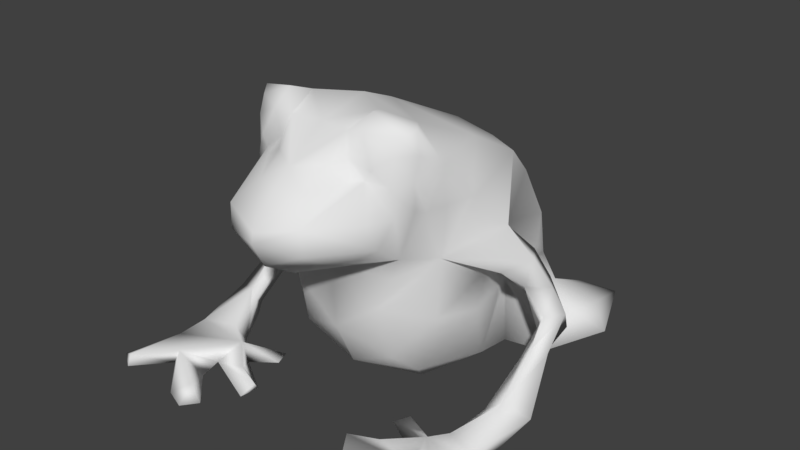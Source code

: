 # Source: Toad3.blend  (saved by Blender 2.79.0; exported with 4.5.12 LTS)
import bpy
from mathutils import Matrix  # noqa: F401  (used for matrix-valued properties, if any)

bpy.ops.wm.read_factory_settings(use_empty=True)
scene = bpy.context.scene
scene.name = 'Scene'

# ---- collections
col_collection_1 = bpy.data.collections.new('Collection 1'); scene.collection.children.link(col_collection_1)

# ---- world
world_world = bpy.data.worlds.new('World'); scene.world = world_world
world_world.color = (0.05088, 0.05088, 0.05088)
world_world.use_sun_shadow = False
world_world.sun_shadow_jitter_overblur = 0.0
world_world.cycles.sampling_method = 'MANUAL'

# ---- meshes
me_me_06003fa0_001 = bpy.data.meshes.new('me_06003FA0.001')
me_me_06003fa0_001.from_pydata([(3.614, -0.9203, 1.234), (1.793, -2.236, 0.09472), (1.676e-07, -1.024, -0.4919), (1.846, -4.93, 11.64), (3.126, -4.951, 11.06), (3.359, -4.568, 11.26), (1.497, -5.768, 10.15), (2.216, -5.769, 9.58), (2.408, -5.781, 10.01), (1.948, -5.572, 11.04), (3.04, -5.261, 10.46), (3.394, -4.484, 10.38), (3.39, -4.746, 9.506), (2.941, -5.41, 9.436), (1.676e-07, -1.848, 10.8), (1.676e-07, -5.374, 10.99), (1.676e-07, -6.932, 9.903), (1.676e-07, -7.67, 9.368), (2.763, -4.731, 6.485), (1.676e-07, -3.263, 11.39), (2.188, -3.113, 10.8), (2.908, -0.8675, 9.799), (3.768, -3.661, 9.968), (1.534, -4.169, 11.38), (1.205, -5.533, 10.97), (0.9161, -7.364, 9.363), (1.8, -6.132, 9.556), (1.595, -8.142, 8.561), (1.676e-07, -8.258, 6.765), (1.269, -5.753, 6.151), (1.48, -6.765, 6.679), (2.819, -5.853, 7.306), (3.151, -5.426, 8.448), (1.676e-07, -8.758, 7.768), (1.618, -8.145, 7.581), (1.676e-07, -6.9, 5.931), (1.676e-07, -5.141, 5.408), (3.458, -3.351, 6.196), (4.026, -2.453, 8.376), (-0.0005737, -4.114, 0.9735), (1.665, -0.274, 0.2712), (1.676e-07, 0.7489, -0.1018), (2.694, 3.297, 0.3757), (1.147, 3.382, -0.02999), (3.641, 0.5531, 1.065), (3.542, 0.5151, 3.697), (3.112, 6.572, 0.1598), (1.676e-07, 3.43, -0.2505), (2.315, -3.127, 1.009), (2.082, -4.287, 2.047), (1.773, -4.913, 4.213), (1.676e-07, -5.0, 2.901), (3.991, -1.913, 3.688), (3.449, -3.507, 3.862), (4.228, -1.694, 5.332), (3.4, -4.084, 8.218), (4.851, -1.425, 7.191), (3.998, -0.4737, 4.125), (1.676e-07, 5.291, 0.9192), (1.473, 5.423, 1.617), (1.676e-07, 3.068, 7.537), (1.764, 1.887, 8.624), (1.676e-07, 2.058, 8.87), (3.09, 1.321, 8.554), (3.888, -0.08664, 6.372), (1.676e-07, -8.688, 8.17), (5.372, -0.2362, 3.949), (1.666, 5.007, 4.985), (1.676e-07, 5.671, 3.856), (1.676e-07, 3.974, -0.1993), (3.202, 3.651, 3.448), (2.399, -4.749, 5.589), (2.689, 2.864, 7.135), (1.173, -6.248, 9.965), (0.6805, -6.602, 10.02), (3.328, -4.962, 8.679), (2.666, -6.168, 8.305), (4.946, -0.9588, 4.943), (5.028, 0.06434, 5.728), (5.854, -1.232, 6.134), (5.064, -2.009, 5.612), (5.59, 0.3458, 4.671), (6.134, -0.3079, 4.636), (5.52, -1.243, 4.939), (3.794, -3.509, 8.381), (3.33, -4.592, 8.445), (2.237, -6.299, 6.925), (3.416, 2.983, 5.536), (5.572, 2.175, 2.396), (5.124, 1.019, 0.9249), (4.196, 1.89, 2.658), (2.896, 4.912, 1.477), (4.118, 3.166, 2.791), (3.871, 5.702, 1.477), (5.381, 5.852, 1.477), (2.896, 4.912, 0.2877), (6.607, 2.932, 1.477), (5.753, 3.561, 2.163), (3.957, 1.907, 4.812), (6.258, -1.06, 3.876), (6.609, -0.1362, 3.702), (6.492, 0.231, 2.938), (5.762, -0.6271, 3.009), (6.148, -0.9929, 1.975), (6.254, -1.716, 2.839), (5.852, -1.71, 2.365), (6.694, -1.295, 2.662), (6.414, -2.696, 0.4427), (5.738, -3.649, 1.142), (6.221, -3.379, 1.437), (7.225, -3.014, 1.052), (6.698, -4.764, 0.1959), (6.174, -3.152, 0.1166), (4.966, -4.976, 0.187), (4.609, -7.586, 0.04763), (3.943, -9.336, -0.05472), (3.41, -8.778, 0.0005207), (2.548, -7.561, 0.01406), (3.988, -5.802, 0.01196), (4.809, -6.639, 0.1026), (4.637, -9.136, 0.107), (6.205, -7.345, 0.408), (6.243, -7.613, -0.03454), (3.153, -4.578, 0.1337), (4.547, -5.102, -0.0646), (7.071, -7.109, -0.1003), (7.94, -8.598, 0.1723), (7.286, -9.038, 0.07878), (7.006, -6.616, 0.485), (7.397, -8.766, 0.4488), (5.364, -5.131, 0.804), (2.511, -6.701, -0.05055), (2.888, -5.24, 0.1625), (4.672, -5.499, 0.5239), (2.321, -7.055, 0.4275), (3.433, -6.605, 0.4588), (6.625, -5.636, 0.8443), (3.97, -8.698, 0.5716), (-3.614, -0.9203, 1.234), (-1.793, -2.236, 0.09472), (-1.846, -4.93, 11.64), (-3.126, -4.951, 11.06), (-3.359, -4.568, 11.26), (-1.497, -5.768, 10.15), (-2.216, -5.769, 9.58), (-2.408, -5.781, 10.01), (-1.948, -5.572, 11.04), (-3.04, -5.261, 10.46), (-3.394, -4.484, 10.38), (-3.39, -4.746, 9.506), (-2.941, -5.41, 9.436), (-2.763, -4.731, 6.485), (-2.188, -3.113, 10.8), (-2.908, -0.8675, 9.799), (-3.768, -3.661, 9.968), (-1.534, -4.169, 11.38), (-1.205, -5.533, 10.97), (-0.9161, -7.364, 9.363), (-1.8, -6.132, 9.556), (-1.595, -8.142, 8.561), (-1.269, -5.753, 6.151), (-1.48, -6.765, 6.679), (-2.819, -5.853, 7.306), (-3.151, -5.426, 8.448), (-1.618, -8.145, 7.581), (-3.458, -3.351, 6.196), (-4.026, -2.453, 8.376), (0.000574, -4.114, 0.9735), (-1.665, -0.274, 0.2712), (-2.694, 3.297, 0.3757), (-1.147, 3.382, -0.02999), (-3.641, 0.5531, 1.065), (-3.542, 0.5151, 3.697), (-3.112, 6.572, 0.1598), (-2.315, -3.127, 1.009), (-2.082, -4.287, 2.047), (-1.773, -4.913, 4.213), (-3.991, -1.913, 3.688), (-3.449, -3.507, 3.862), (-4.228, -1.694, 5.332), (-3.4, -4.084, 8.218), (-4.851, -1.425, 7.191), (-3.998, -0.4737, 4.125), (-1.473, 5.423, 1.617), (-1.764, 1.887, 8.624), (-3.09, 1.321, 8.554), (-3.888, -0.08664, 6.372), (-5.372, -0.2362, 3.949), (-1.666, 5.007, 4.985), (-3.202, 3.651, 3.448), (-2.399, -4.749, 5.589), (-2.689, 2.864, 7.135), (-1.173, -6.248, 9.965), (-0.6805, -6.602, 10.02), (-3.328, -4.962, 8.679), (-2.666, -6.168, 8.305), (-4.946, -0.9588, 4.943), (-5.028, 0.06434, 5.728), (-5.854, -1.232, 6.134), (-5.064, -2.009, 5.612), (-5.59, 0.3458, 4.671), (-6.134, -0.3079, 4.636), (-5.52, -1.243, 4.939), (-3.794, -3.509, 8.381), (-3.33, -4.592, 8.445), (-2.237, -6.299, 6.925), (-3.416, 2.983, 5.536), (-5.572, 2.175, 2.396), (-5.124, 1.019, 0.9249), (-4.196, 1.89, 2.658), (-2.896, 4.912, 1.477), (-4.118, 3.166, 2.791), (-3.871, 5.702, 1.477), (-5.381, 5.852, 1.477), (-2.896, 4.912, 0.2877), (-6.607, 2.932, 1.477), (-5.753, 3.561, 2.163), (-3.957, 1.907, 4.812), (-6.258, -1.06, 3.876), (-6.609, -0.1362, 3.702), (-6.492, 0.231, 2.938), (-5.762, -0.6271, 3.009), (-6.148, -0.9929, 1.975), (-6.254, -1.716, 2.839), (-5.852, -1.71, 2.365), (-6.694, -1.295, 2.662), (-6.414, -2.696, 0.4427), (-5.738, -3.649, 1.142), (-6.221, -3.379, 1.437), (-7.225, -3.014, 1.052), (-6.698, -4.764, 0.1959), (-6.174, -3.152, 0.1166), (-4.966, -4.976, 0.187), (-4.609, -7.586, 0.04763), (-3.943, -9.336, -0.05472), (-3.41, -8.778, 0.0005207), (-2.548, -7.561, 0.01406), (-3.988, -5.802, 0.01196), (-4.809, -6.639, 0.1026), (-4.637, -9.136, 0.107), (-6.205, -7.345, 0.408), (-6.243, -7.613, -0.03454), (-3.153, -4.578, 0.1337), (-4.547, -5.102, -0.0646), (-7.071, -7.109, -0.1003), (-7.94, -8.598, 0.1723), (-7.286, -9.038, 0.07878), (-7.006, -6.616, 0.485), (-7.397, -8.766, 0.4488), (-5.364, -5.131, 0.804), (-2.511, -6.701, -0.05055), (-2.888, -5.24, 0.1625), (-4.672, -5.499, 0.5239), (-2.321, -7.055, 0.4275), (-3.433, -6.605, 0.4588), (-6.625, -5.636, 0.8443), (-3.97, -8.698, 0.5716)], [], [(0, 1, 2), (3, 4, 5), (6, 7, 8), (9, 6, 8), (9, 8, 10), (9, 10, 4), (9, 4, 3), (11, 5, 4), (11, 4, 10), (12, 11, 10), (13, 12, 10), (8, 13, 10), (7, 13, 8), (18, 75, 32), (18, 85, 75), (19, 20, 14), (14, 20, 21), (22, 21, 20), (12, 22, 11), (22, 5, 11), (22, 20, 5), (23, 5, 20), (23, 20, 19), (15, 23, 19), (15, 24, 23), (16, 24, 15), (16, 74, 24), (26, 27, 7), (26, 25, 27), (24, 74, 73), (18, 30, 29), (33, 27, 65), (34, 30, 86), (25, 16, 17), (27, 25, 65), (17, 65, 25), (29, 30, 35), (32, 13, 7), (32, 31, 18), (31, 27, 34), (33, 28, 34), (28, 30, 34), (7, 27, 76), (18, 31, 86), (7, 76, 32), (6, 26, 7), (24, 73, 6), (24, 6, 9), (24, 9, 3), (24, 3, 23), (3, 5, 23), (36, 29, 35), (37, 84, 55), (37, 55, 18), (38, 84, 37), (22, 38, 21), (18, 71, 37), (18, 29, 36), (2, 40, 0), (41, 40, 2), (43, 42, 44), (90, 88, 92), (41, 44, 40), (0, 40, 44), (0, 44, 45), (46, 91, 93), (44, 47, 43), (47, 44, 41), (2, 1, 39), (48, 39, 1), (1, 0, 48), (39, 48, 49), (49, 51, 39), (50, 51, 49), (51, 50, 36), (48, 0, 52), (49, 48, 52), (52, 53, 49), (50, 49, 53), (37, 50, 53), (36, 50, 71), (53, 54, 37), (18, 55, 85), (38, 37, 56), (53, 52, 54), (52, 0, 57), (54, 52, 57), (45, 57, 0), (69, 59, 43), (43, 47, 69), (21, 62, 14), (21, 61, 62), (46, 93, 94), (64, 45, 98), (64, 57, 45), (57, 64, 54), (64, 79, 78), (61, 21, 63), (63, 21, 38), (63, 38, 56), (64, 63, 56), (72, 63, 64), (61, 63, 72), (62, 61, 60), (61, 72, 60), (60, 72, 67), (67, 68, 60), (59, 67, 70), (68, 67, 59), (58, 68, 59), (45, 44, 89, 90), (43, 59, 42), (59, 69, 58), (67, 87, 70), (88, 90, 89), (71, 18, 36), (71, 50, 37), (35, 30, 28), (34, 27, 33), (67, 72, 87), (73, 25, 26), (6, 73, 26), (73, 74, 25), (74, 16, 25), (32, 75, 13), (75, 12, 13), (32, 76, 31), (76, 27, 31), (78, 79, 82, 81), (77, 78, 81, 66), (37, 79, 56), (54, 80, 37), (54, 78, 77), (64, 56, 79), (37, 80, 79), (54, 77, 80), (54, 64, 78), (82, 83, 99, 100), (66, 81, 101, 102), (79, 80, 83, 82), (80, 77, 66, 83), (84, 38, 22), (55, 84, 22, 12), (85, 55, 12), (75, 85, 12), (86, 30, 18), (86, 31, 34), (87, 72, 64), (70, 87, 98), (92, 88, 97), (96, 94, 97), (59, 70, 92, 91), (70, 45, 90, 92), (91, 92, 93), (93, 92, 94), (95, 91, 46), (59, 91, 95), (95, 42, 59), (96, 88, 89), (97, 88, 96), (97, 94, 92), (98, 87, 64), (98, 45, 70), (103, 102, 101), (81, 82, 100, 101), (83, 66, 102, 99), (101, 100, 103), (102, 104, 99), (100, 99, 104), (104, 102, 105), (103, 105, 102), (104, 106, 100), (103, 100, 106), (105, 103, 107), (107, 108, 105), (105, 109, 104), (108, 109, 105), (106, 104, 109), (109, 110, 106), (106, 110, 103), (107, 103, 110), (110, 111, 107), (111, 112, 107), (108, 112, 113), (112, 111, 113), (114, 115, 116), (117, 118, 119), (121, 120, 122), (119, 122, 114), (125, 126, 127), (126, 128, 129), (111, 124, 113), (131, 118, 117), (122, 119, 125), (130, 133, 136), (124, 133, 113), (124, 118, 132), (133, 124, 123), (116, 137, 114), (121, 133, 119), (111, 110, 136), (134, 135, 131), (119, 134, 117), (132, 123, 124), (122, 125, 127), (113, 130, 109), (128, 136, 133), (135, 119, 133), (129, 121, 122), (115, 137, 116), (125, 128, 126), (121, 114, 137), (119, 124, 111), (128, 125, 111), (111, 136, 128), (120, 121, 137), (128, 133, 121), (118, 124, 119), (117, 134, 131), (109, 108, 113), (134, 119, 135), (131, 135, 118), (132, 133, 123), (118, 133, 132), (121, 119, 114), (129, 128, 121), (137, 115, 120), (110, 109, 136), (119, 111, 125), (133, 130, 113), (129, 127, 126), (109, 130, 136), (135, 133, 118), (120, 114, 122), (122, 127, 129), (120, 115, 114), (108, 107, 112), (44, 42, 96, 89), (94, 96, 46), (96, 42, 46), (138, 2, 139), (140, 142, 141), (143, 145, 144), (146, 145, 143), (146, 147, 145), (146, 141, 147), (146, 140, 141), (148, 141, 142), (148, 147, 141), (149, 147, 148), (150, 147, 149), (145, 147, 150), (144, 145, 150), (151, 163, 194), (151, 194, 204), (19, 14, 152), (14, 153, 152), (154, 152, 153), (149, 148, 154), (154, 148, 142), (154, 142, 152), (155, 152, 142), (155, 19, 152), (15, 19, 155), (15, 155, 156), (16, 15, 156), (16, 156, 193), (158, 144, 159), (158, 159, 157), (156, 192, 193), (151, 160, 161), (33, 65, 159), (164, 205, 161), (157, 17, 16), (159, 65, 157), (17, 157, 65), (160, 35, 161), (163, 144, 150), (163, 151, 162), (162, 164, 159), (33, 164, 28), (28, 164, 161), (144, 195, 159), (151, 205, 162), (144, 163, 195), (143, 144, 158), (156, 143, 192), (156, 146, 143), (156, 140, 146), (156, 155, 140), (140, 155, 142), (36, 35, 160), (165, 180, 203), (165, 151, 180), (166, 165, 203), (154, 153, 166), (151, 165, 190), (151, 36, 160), (2, 138, 168), (41, 2, 168), (170, 171, 169), (209, 211, 207), (41, 168, 171), (138, 171, 168), (138, 172, 171), (173, 212, 210), (171, 170, 47), (47, 41, 171), (2, 167, 139), (174, 139, 167), (139, 174, 138), (167, 175, 174), (175, 167, 51), (176, 175, 51), (51, 36, 176), (174, 177, 138), (175, 177, 174), (177, 175, 178), (176, 178, 175), (165, 178, 176), (36, 190, 176), (178, 165, 179), (151, 204, 180), (166, 181, 165), (178, 179, 177), (177, 182, 138), (179, 182, 177), (172, 138, 182), (69, 170, 183), (170, 69, 47), (153, 14, 62), (153, 62, 184), (173, 213, 212), (186, 217, 172), (186, 172, 182), (182, 179, 186), (186, 197, 198), (184, 185, 153), (185, 166, 153), (185, 181, 166), (186, 181, 185), (191, 186, 185), (184, 191, 185), (62, 60, 184), (184, 60, 191), (60, 188, 191), (188, 60, 68), (183, 189, 188), (68, 183, 188), (58, 183, 68), (172, 209, 208, 171), (170, 169, 183), (183, 58, 69), (188, 189, 206), (207, 208, 209), (190, 36, 151), (190, 165, 176), (35, 28, 161), (164, 33, 159), (188, 206, 191), (192, 158, 157), (143, 158, 192), (192, 157, 193), (193, 157, 16), (163, 150, 194), (194, 150, 149), (163, 162, 195), (195, 162, 159), (197, 200, 201, 198), (196, 187, 200, 197), (165, 181, 198), (179, 165, 199), (179, 196, 197), (186, 198, 181), (165, 198, 199), (179, 199, 196), (179, 197, 186), (201, 219, 218, 202), (187, 221, 220, 200), (198, 201, 202, 199), (199, 202, 187, 196), (203, 154, 166), (180, 149, 154, 203), (204, 149, 180), (194, 149, 204), (205, 151, 161), (205, 164, 162), (206, 186, 191), (189, 217, 206), (211, 216, 207), (215, 216, 213), (183, 210, 211, 189), (189, 211, 209, 172), (210, 212, 211), (212, 213, 211), (214, 173, 210), (183, 214, 210), (214, 183, 169), (215, 208, 207), (216, 215, 207), (216, 211, 213), (217, 186, 206), (217, 189, 172), (222, 220, 221), (200, 220, 219, 201), (202, 218, 221, 187), (220, 222, 219), (221, 218, 223), (219, 223, 218), (223, 224, 221), (222, 221, 224), (223, 219, 225), (222, 225, 219), (224, 226, 222), (226, 224, 227), (224, 223, 228), (227, 224, 228), (225, 228, 223), (228, 225, 229), (225, 222, 229), (226, 229, 222), (229, 226, 230), (230, 226, 231), (227, 232, 231), (231, 232, 230), (233, 235, 234), (236, 238, 237), (240, 241, 239), (238, 233, 241), (244, 246, 245), (245, 248, 247), (230, 232, 243), (250, 236, 237), (241, 244, 238), (249, 255, 252), (243, 232, 252), (243, 251, 237), (252, 242, 243), (235, 233, 256), (240, 238, 252), (230, 255, 229), (253, 250, 254), (238, 236, 253), (251, 243, 242), (241, 246, 244), (232, 228, 249), (247, 252, 255), (254, 252, 238), (248, 241, 240), (234, 235, 256), (244, 245, 247), (240, 256, 233), (238, 230, 243), (247, 230, 244), (230, 247, 255), (239, 256, 240), (247, 240, 252), (237, 238, 243), (236, 250, 253), (228, 232, 227), (253, 254, 238), (250, 237, 254), (251, 242, 252), (237, 251, 252), (240, 233, 238), (248, 240, 247), (256, 239, 234), (229, 255, 228), (238, 244, 230), (252, 232, 249), (248, 245, 246), (228, 255, 249), (254, 237, 252), (239, 241, 233), (241, 248, 246), (239, 233, 234), (227, 231, 226), (171, 208, 215, 169), (213, 173, 215), (215, 173, 169)])
me_me_06003fa0_001.polygons.foreach_set('use_smooth', [True] * 480)
me_me_06003fa0_001.polygons.foreach_set('material_index', [0, 1, 1, 1, 1, 1, 1, 1, 1, 1, 1, 1, 1, 2, 2, 2, 2, 2, 2, 2, 2, 2, 2, 2, 2, 2, 2, 2, 2, 2, 2, 2, 2, 2, 2, 2, 2, 2, 3, 3, 2, 2, 3, 3, 3, 2, 2, 2, 2, 2, 2, 2, 2, 2, 2, 2, 2, 2, 0, 0, 4, 4, 0, 0, 0, 0, 4, 4, 0, 0, 0, 0, 0, 0, 0, 0, 0, 0, 0, 0, 2, 0, 2, 2, 0, 0, 0, 0, 4, 4, 2, 2, 0, 0, 0, 0, 2, 2, 2, 2, 2, 2, 2, 2, 2, 0, 0, 0, 0, 0, 4, 4, 0, 0, 4, 2, 2, 2, 3, 0, 2, 2, 2, 2, 2, 2, 3, 3, 2, 0, 2, 0, 0, 2, 2, 0, 0, 2, 0, 2, 0, 2, 2, 2, 2, 2, 3, 0, 0, 0, 0, 0, 0, 0, 0, 0, 0, 0, 0, 0, 0, 0, 0, 0, 2, 0, 2, 0, 2, 0, 0, 2, 2, 0, 0, 0, 0, 2, 2, 2, 0, 0, 0, 0, 0, 0, 0, 0, 0, 0, 0, 0, 0, 0, 0, 0, 0, 0, 0, 0, 0, 0, 0, 0, 0, 2, 0, 0, 0, 0, 0, 0, 0, 0, 0, 0, 0, 0, 0, 0, 0, 0, 0, 0, 0, 0, 0, 2, 0, 0, 0, 2, 0, 0, 0, 0, 0, 4, 0, 4, 0, 1, 1, 1, 1, 1, 1, 1, 1, 1, 1, 1, 1, 2, 2, 2, 2, 2, 2, 2, 2, 2, 2, 2, 2, 2, 2, 2, 2, 2, 2, 2, 2, 2, 2, 2, 2, 2, 3, 3, 2, 2, 3, 3, 3, 2, 2, 2, 2, 2, 2, 2, 2, 2, 2, 2, 2, 2, 0, 0, 4, 4, 0, 0, 0, 0, 4, 4, 0, 0, 0, 0, 0, 0, 0, 0, 0, 0, 0, 0, 2, 0, 2, 2, 0, 0, 0, 0, 4, 4, 2, 2, 0, 0, 0, 0, 2, 2, 2, 2, 2, 2, 2, 2, 2, 0, 0, 0, 0, 0, 4, 4, 0, 0, 4, 2, 2, 2, 3, 0, 2, 2, 2, 2, 2, 2, 3, 3, 2, 0, 2, 0, 0, 2, 2, 0, 0, 2, 0, 2, 0, 2, 2, 2, 2, 2, 3, 0, 0, 0, 0, 0, 0, 0, 0, 0, 0, 0, 0, 0, 0, 0, 0, 0, 2, 0, 2, 0, 2, 0, 0, 2, 2, 0, 0, 0, 0, 2, 2, 2, 0, 0, 0, 0, 0, 0, 0, 0, 0, 0, 0, 0, 0, 0, 0, 0, 0, 0, 0, 0, 0, 0, 0, 0, 0, 2, 0, 0, 0, 0, 0, 0, 0, 0, 0, 0, 0, 0, 0, 0, 0, 0, 0, 0, 0, 0, 0, 2, 0, 0, 0, 2, 0, 0, 0, 0, 0, 4, 0, 4])
_uv = me_me_06003fa0_001.uv_layers.new(name='UVMap')
_uv.uv.foreach_set('vector', [0.2457, 0.2347, 0.1456, 0.2125, 0.1204, 0.1127, 0.4676, 0.7244, 0.4254, 0.6923, 0.432, 0.6821, 0.3992, 0.7888, 0.3536, 0.7484, 0.3788, 0.7371, 0.4367, 0.7454, 0.3992, 0.7888, 0.3788, 0.7371, 0.4367, 0.7454, 0.3788, 0.7371, 0.4025, 0.6991, 0.4367, 0.7454, 0.4025, 0.6991, 0.4254, 0.6923, 0.4367, 0.7454, 0.4254, 0.6923, 0.4676, 0.7244, 0.4102, 0.6641, 0.432, 0.6821, 0.4254, 0.6923, 0.4102, 0.6641, 0.4254, 0.6923, 0.4025, 0.6991, 0.3704, 0.657, 0.4102, 0.6641, 0.4025, 0.6991, 0.3539, 0.6963, 0.3704, 0.657, 0.4025, 0.6991, 0.3788, 0.7371, 0.3539, 0.6963, 0.4025, 0.6991, 0.3536, 0.7484, 0.3539, 0.6963, 0.3788, 0.7371, 0.2216, 0.5629, 0.3285, 0.6495, 0.305, 0.6669, 0.2216, 0.5629, 0.326, 0.6241, 0.3285, 0.6495, 0.6158, 0.7074, 0.5005, 0.6391, 0.6392, 0.6099, 0.6392, 0.6099, 0.5005, 0.6391, 0.4989, 0.5127, 0.4173, 0.6196, 0.4989, 0.5127, 0.5005, 0.6391, 0.3704, 0.657, 0.4173, 0.6196, 0.4102, 0.6641, 0.4173, 0.6196, 0.432, 0.6821, 0.4102, 0.6641, 0.4173, 0.6196, 0.5005, 0.6391, 0.432, 0.6821, 0.5032, 0.7073, 0.432, 0.6821, 0.5005, 0.6391, 0.5032, 0.7073, 0.5005, 0.6391, 0.6158, 0.7074, 0.5329, 0.842, 0.5032, 0.7073, 0.6158, 0.7074, 0.5329, 0.842, 0.4589, 0.7809, 0.5032, 0.7073, 0.3894, 0.9615, 0.4589, 0.7809, 0.5329, 0.842, 0.3894, 0.9615, 0.3867, 0.885, 0.4589, 0.7809, 0.3477, 0.7871, 0.2093, 0.8443, 0.3536, 0.7484, 0.3477, 0.7871, 0.2927, 0.8964, 0.2093, 0.8443, 0.4589, 0.7809, 0.3867, 0.885, 0.3812, 0.8325, 0.2216, 0.5629, 0.1255, 0.6992, 0.1084, 0.6186, 0.0843, 0.917, 0.2093, 0.8443, 0.1231, 0.9527, 0.1603, 0.8082, 0.1255, 0.6992, 0.1816, 0.6727, 0.2927, 0.8964, 0.3894, 0.9615, 0.2806, 0.9999, 0.2093, 0.8443, 0.2927, 0.8964, 0.1231, 0.9527, 0.2806, 0.9999, 0.1231, 0.9527, 0.2927, 0.8964, 0.1084, 0.6186, 0.1255, 0.6992, 8.158e-05, 0.6964, 0.305, 0.6669, 0.3539, 0.6963, 0.3536, 0.7484, 0.305, 0.6669, 0.2307, 0.6548, 0.2216, 0.5629, 0.2307, 0.6548, 0.2093, 0.8443, 0.1603, 0.8082, 0.0843, 0.917, 0.02727, 0.8302, 0.1603, 0.8082, 0.02727, 0.8302, 0.1255, 0.6992, 0.1603, 0.8082, 0.3536, 0.7484, 0.2093, 0.8443, 0.2712, 0.7096, 0.2216, 0.5629, 0.2307, 0.6548, 0.1816, 0.6727, 0.3536, 0.7484, 0.2712, 0.7096, 0.305, 0.6669, 0.3992, 0.7888, 0.3477, 0.7871, 0.3536, 0.7484, 0.4589, 0.7809, 0.3812, 0.8325, 0.3992, 0.7888, 0.4589, 0.7809, 0.3992, 0.7888, 0.4367, 0.7454, 0.4589, 0.7809, 0.4367, 0.7454, 0.4676, 0.7244, 0.4589, 0.7809, 0.4676, 0.7244, 0.5032, 0.7073, 0.4676, 0.7244, 0.432, 0.6821, 0.5032, 0.7073, 0.01466, 0.5498, 0.1084, 0.6186, 8.158e-05, 0.6964, 0.2788, 0.4874, 0.3578, 0.5686, 0.33, 0.5933, 0.2788, 0.4874, 0.33, 0.5933, 0.2216, 0.5629, 0.389, 0.5236, 0.3578, 0.5686, 0.2788, 0.4874, 0.4173, 0.6196, 0.389, 0.5236, 0.4989, 0.5127, 0.2216, 0.5629, 0.176, 0.5183, 0.2788, 0.4874, 0.2216, 0.5629, 0.1084, 0.6186, 0.01466, 0.5498, 0.1204, 0.1127, 0.2035, 0.1517, 0.2457, 0.2347, 0.1963, 0.06553, 0.2035, 0.1517, 0.1204, 0.1127, 0.3127, 0.05385, 0.3284, 0.1071, 0.2876, 0.1919, 0.3499, 0.2084, 0.3475, 0.1815, 0.3778, 0.1833, 0.1963, 0.06553, 0.2876, 0.1919, 0.2035, 0.1517, 0.2457, 0.2347, 0.2035, 0.1517, 0.2876, 0.1919, 0.2457, 0.2347, 0.2876, 0.1919, 0.3418, 0.2763, 0.3655, 0.09301, 0.3857, 0.1176, 0.3713, 0.121, 0.2876, 0.1919, 0.2923, 0.006894, 0.3127, 0.05385, 0.2923, 0.006894, 0.2876, 0.1919, 0.1963, 0.06553, 0.1204, 0.1127, 0.1456, 0.2125, 0.01847, 0.2624, 0.1443, 0.2705, 0.01847, 0.2624, 0.1456, 0.2125, 0.1456, 0.2125, 0.2457, 0.2347, 0.1443, 0.2705, 0.01847, 0.2624, 0.1443, 0.2705, 0.1161, 0.3342, 0.1161, 0.3342, 8.362e-05, 0.3859, 0.01847, 0.2624, 0.1137, 0.4522, 8.362e-05, 0.3859, 0.1161, 0.3342, 8.362e-05, 0.3859, 0.1137, 0.4522, 0.01466, 0.5498, 0.1443, 0.2705, 0.2457, 0.2347, 0.2683, 0.345, 0.1161, 0.3342, 0.1443, 0.2705, 0.2683, 0.345, 0.2683, 0.345, 0.2101, 0.392, 0.1161, 0.3342, 0.1137, 0.4522, 0.1161, 0.3342, 0.2101, 0.392, 0.2788, 0.4874, 0.1137, 0.4522, 0.2101, 0.392, 0.01466, 0.5498, 0.1137, 0.4522, 0.176, 0.5183, 0.2101, 0.392, 0.3241, 0.3956, 0.2788, 0.4874, 0.2216, 0.5629, 0.33, 0.5933, 0.326, 0.6241, 0.389, 0.5236, 0.2788, 0.4874, 0.3746, 0.4459, 0.2101, 0.392, 0.2683, 0.345, 0.3241, 0.3956, 0.2683, 0.345, 0.2457, 0.2347, 0.3245, 0.3218, 0.3241, 0.3956, 0.2683, 0.345, 0.3245, 0.3218, 0.3418, 0.2763, 0.3245, 0.3218, 0.2457, 0.2347, 0.3245, 8.158e-05, 0.4112, 0.07376, 0.3127, 0.05385, 0.3127, 0.05385, 0.2923, 0.006894, 0.3245, 8.158e-05, 0.4989, 0.5127, 0.6657, 0.3737, 0.6392, 0.6099, 0.4989, 0.5127, 0.5729, 0.3778, 0.6657, 0.3737, 0.3655, 0.09301, 0.3713, 0.121, 0.3601, 0.1311, 0.3912, 0.3825, 0.3418, 0.2763, 0.4081, 0.276, 0.3912, 0.3825, 0.3245, 0.3218, 0.3418, 0.2763, 0.3245, 0.3218, 0.3912, 0.3825, 0.3241, 0.3956, 0.3912, 0.3825, 0.3601, 0.4166, 0.3674, 0.4033, 0.5729, 0.3778, 0.4989, 0.5127, 0.5094, 0.3996, 0.5094, 0.3996, 0.4989, 0.5127, 0.389, 0.5236, 0.5094, 0.3996, 0.389, 0.5236, 0.3746, 0.4459, 0.3912, 0.3825, 0.5094, 0.3996, 0.3746, 0.4459, 0.5148, 0.3074, 0.5094, 0.3996, 0.3912, 0.3825, 0.5729, 0.3778, 0.5094, 0.3996, 0.5148, 0.3074, 0.6657, 0.3737, 0.5729, 0.3778, 0.641, 0.2789, 0.5729, 0.3778, 0.5148, 0.3074, 0.641, 0.2789, 0.641, 0.2789, 0.5148, 0.3074, 0.5125, 0.1676, 0.5125, 0.1676, 0.5701, 0.1207, 0.641, 0.2789, 0.4112, 0.07376, 0.5125, 0.1676, 0.4157, 0.1883, 0.5701, 0.1207, 0.5125, 0.1676, 0.4112, 0.07376, 0.404, 0.005248, 0.4884, 0.0399, 0.4112, 0.07376, 0.3418, 0.2763, 0.2876, 0.1919, 0.3196, 0.1764, 0.3499, 0.2084, 0.3127, 0.05385, 0.4112, 0.07376, 0.3284, 0.1071, 0.4112, 0.07376, 0.3245, 8.158e-05, 0.404, 0.005248, 0.5125, 0.1676, 0.4576, 0.2621, 0.4157, 0.1883, 0.3475, 0.1815, 0.3499, 0.2084, 0.3196, 0.1764, 0.176, 0.5183, 0.2216, 0.5629, 0.01466, 0.5498, 0.176, 0.5183, 0.1137, 0.4522, 0.2788, 0.4874, 8.158e-05, 0.6964, 0.1255, 0.6992, 0.02727, 0.8302, 0.1603, 0.8082, 0.2093, 0.8443, 0.0843, 0.917, 0.5125, 0.1676, 0.5148, 0.3074, 0.4576, 0.2621, 0.3812, 0.8325, 0.2927, 0.8964, 0.3477, 0.7871, 0.3992, 0.7888, 0.3812, 0.8325, 0.3477, 0.7871, 0.3812, 0.8325, 0.3867, 0.885, 0.2927, 0.8964, 0.3867, 0.885, 0.3894, 0.9615, 0.2927, 0.8964, 0.305, 0.6669, 0.3285, 0.6495, 0.3539, 0.6963, 0.3285, 0.6495, 0.3704, 0.657, 0.3539, 0.6963, 0.305, 0.6669, 0.2712, 0.7096, 0.2307, 0.6548, 0.2712, 0.7096, 0.2093, 0.8443, 0.2307, 0.6548, 0.3674, 0.4033, 0.3601, 0.4166, 0.3555, 0.4064, 0.3575, 0.4063, 0.3503, 0.4021, 0.3674, 0.4033, 0.3575, 0.4063, 0.3546, 0.4059, 0.2788, 0.4874, 0.3601, 0.4166, 0.3746, 0.4459, 0.3241, 0.3956, 0.3396, 0.4201, 0.2788, 0.4874, 0.3241, 0.3956, 0.3674, 0.4033, 0.3503, 0.4021, 0.3912, 0.3825, 0.3746, 0.4459, 0.3601, 0.4166, 0.2788, 0.4874, 0.3396, 0.4201, 0.3601, 0.4166, 0.3241, 0.3956, 0.3503, 0.4021, 0.3396, 0.4201, 0.3241, 0.3956, 0.3912, 0.3825, 0.3674, 0.4033, 0.3555, 0.4064, 0.3518, 0.4076, 0.3545, 0.4064, 0.355, 0.4061, 0.3546, 0.4059, 0.3575, 0.4063, 0.3546, 0.4062, 0.3546, 0.4062, 0.3601, 0.4166, 0.3396, 0.4201, 0.3518, 0.4076, 0.3555, 0.4064, 0.3396, 0.4201, 0.3503, 0.4021, 0.3546, 0.4059, 0.3518, 0.4076, 0.3578, 0.5686, 0.389, 0.5236, 0.4173, 0.6196, 0.33, 0.5933, 0.3578, 0.5686, 0.4173, 0.6196, 0.3704, 0.657, 0.326, 0.6241, 0.33, 0.5933, 0.3704, 0.657, 0.3285, 0.6495, 0.326, 0.6241, 0.3704, 0.657, 0.1816, 0.6727, 0.1255, 0.6992, 0.2216, 0.5629, 0.1816, 0.6727, 0.2307, 0.6548, 0.1603, 0.8082, 0.4576, 0.2621, 0.5148, 0.3074, 0.3912, 0.3825, 0.4157, 0.1883, 0.4576, 0.2621, 0.4081, 0.276, 0.3778, 0.1833, 0.3475, 0.1815, 0.3563, 0.1659, 0.3463, 0.1667, 0.3601, 0.1311, 0.3563, 0.1659, 0.4112, 0.07376, 0.4157, 0.1883, 0.3778, 0.1833, 0.3857, 0.1176, 0.4157, 0.1883, 0.3418, 0.2763, 0.3499, 0.2084, 0.3778, 0.1833, 0.3857, 0.1176, 0.3778, 0.1833, 0.3713, 0.121, 0.3713, 0.121, 0.3778, 0.1833, 0.3601, 0.1311, 0.3654, 0.108, 0.3857, 0.1176, 0.3655, 0.09301, 0.4112, 0.07376, 0.3857, 0.1176, 0.3654, 0.108, 0.3654, 0.108, 0.3284, 0.1071, 0.4112, 0.07376, 0.3463, 0.1667, 0.3475, 0.1815, 0.3196, 0.1764, 0.3563, 0.1659, 0.3475, 0.1815, 0.3463, 0.1667, 0.3563, 0.1659, 0.3601, 0.1311, 0.3778, 0.1833, 0.4081, 0.276, 0.4576, 0.2621, 0.3912, 0.3825, 0.4081, 0.276, 0.3418, 0.2763, 0.4157, 0.1883, 0.3546, 0.4063, 0.3546, 0.4062, 0.3546, 0.4062, 0.3575, 0.4063, 0.3555, 0.4064, 0.355, 0.4061, 0.3546, 0.4062, 0.3518, 0.4076, 0.3546, 0.4059, 0.3546, 0.4062, 0.3545, 0.4064, 0.3546, 0.4062, 0.355, 0.4061, 0.3546, 0.4063, 0.3546, 0.4062, 0.3546, 0.4063, 0.3545, 0.4064, 0.355, 0.4061, 0.3545, 0.4064, 0.3546, 0.4063, 0.3546, 0.4063, 0.3546, 0.4062, 0.3546, 0.4063, 0.3546, 0.4063, 0.3546, 0.4063, 0.3546, 0.4062, 0.3546, 0.4063, 0.3546, 0.4063, 0.355, 0.4061, 0.3546, 0.4063, 0.355, 0.4061, 0.3546, 0.4063, 0.3546, 0.4063, 0.3546, 0.4063, 0.3546, 0.4063, 0.3546, 0.4063, 0.3546, 0.4063, 0.3546, 0.4063, 0.3546, 0.4063, 0.3546, 0.4063, 0.3546, 0.4063, 0.3546, 0.4063, 0.3546, 0.4063, 0.3546, 0.4063, 0.3546, 0.4063, 0.3546, 0.4063, 0.3546, 0.4063, 0.3546, 0.4063, 0.3546, 0.4063, 0.3546, 0.4063, 0.3546, 0.4063, 0.3546, 0.4063, 0.3546, 0.4063, 0.3546, 0.4063, 0.3546, 0.4063, 0.3546, 0.4063, 0.3546, 0.4063, 0.3546, 0.4063, 0.3546, 0.4063, 0.3546, 0.4063, 0.3546, 0.4063, 0.3546, 0.4063, 0.3546, 0.4063, 0.3546, 0.4063, 0.3546, 0.4063, 0.3546, 0.4063, 0.3546, 0.4063, 0.3546, 0.4063, 0.3546, 0.4063, 0.3546, 0.4063, 0.3546, 0.4063, 0.3546, 0.4063, 0.3546, 0.4063, 0.3546, 0.4063, 0.3546, 0.4063, 0.3546, 0.4063, 0.3546, 0.4063, 0.3546, 0.4063, 0.3546, 0.4063, 0.3546, 0.4063, 0.3546, 0.4063, 0.3546, 0.4063, 0.3546, 0.4063, 0.3546, 0.4063, 0.3546, 0.4063, 0.3546, 0.4063, 0.3546, 0.4063, 0.3546, 0.4063, 0.3546, 0.4063, 0.3546, 0.4063, 0.3546, 0.4063, 0.3546, 0.4063, 0.3546, 0.4063, 0.3546, 0.4063, 0.3546, 0.4063, 0.3546, 0.4063, 0.3546, 0.4063, 0.3546, 0.4063, 0.3546, 0.4063, 0.3546, 0.4063, 0.3546, 0.4063, 0.3546, 0.4063, 0.3546, 0.4063, 0.3546, 0.4063, 0.3546, 0.4063, 0.3546, 0.4063, 0.3546, 0.4063, 0.3546, 0.4063, 0.3546, 0.4063, 0.3546, 0.4063, 0.3546, 0.4063, 0.3546, 0.4063, 0.3546, 0.4063, 0.3546, 0.4063, 0.3546, 0.4063, 0.3546, 0.4063, 0.3546, 0.4063, 0.3546, 0.4063, 0.3546, 0.4063, 0.3546, 0.4063, 0.3546, 0.4063, 0.3546, 0.4063, 0.3546, 0.4063, 0.3546, 0.4063, 0.3546, 0.4063, 0.3546, 0.4063, 0.3546, 0.4063, 0.3546, 0.4063, 0.3546, 0.4063, 0.3546, 0.4063, 0.3546, 0.4063, 0.3546, 0.4063, 0.3546, 0.4063, 0.3546, 0.4063, 0.3546, 0.4063, 0.3546, 0.4063, 0.3546, 0.4063, 0.3546, 0.4063, 0.3546, 0.4063, 0.3546, 0.4063, 0.3546, 0.4063, 0.3546, 0.4063, 0.3546, 0.4063, 0.3546, 0.4063, 0.3546, 0.4063, 0.3546, 0.4063, 0.3546, 0.4063, 0.3546, 0.4063, 0.3546, 0.4063, 0.3546, 0.4063, 0.3546, 0.4063, 0.3546, 0.4063, 0.3546, 0.4063, 0.3546, 0.4063, 0.3546, 0.4063, 0.3546, 0.4063, 0.3546, 0.4063, 0.3546, 0.4063, 0.3546, 0.4063, 0.3546, 0.4063, 0.3546, 0.4063, 0.3546, 0.4063, 0.3546, 0.4063, 0.3546, 0.4063, 0.3546, 0.4063, 0.3546, 0.4063, 0.3546, 0.4063, 0.3546, 0.4063, 0.3546, 0.4063, 0.3546, 0.4063, 0.3546, 0.4063, 0.3546, 0.4063, 0.3546, 0.4063, 0.3546, 0.4063, 0.3546, 0.4063, 0.3546, 0.4063, 0.3546, 0.4063, 0.3546, 0.4063, 0.3546, 0.4063, 0.3546, 0.4063, 0.3546, 0.4063, 0.3546, 0.4063, 0.3546, 0.4063, 0.3546, 0.4063, 0.3546, 0.4063, 0.3546, 0.4063, 0.3546, 0.4063, 0.3546, 0.4063, 0.3546, 0.4063, 0.3546, 0.4063, 0.3546, 0.4063, 0.3546, 0.4063, 0.3546, 0.4063, 0.3546, 0.4063, 0.3546, 0.4063, 0.3546, 0.4063, 0.3546, 0.4063, 0.3546, 0.4063, 0.3546, 0.4063, 0.3546, 0.4063, 0.3546, 0.4063, 0.3546, 0.4063, 0.3546, 0.4063, 0.3546, 0.4063, 0.3546, 0.4063, 0.3546, 0.4063, 0.3546, 0.4063, 0.3546, 0.4063, 0.3546, 0.4063, 0.3546, 0.4063, 0.3546, 0.4063, 0.3546, 0.4063, 0.3546, 0.4063, 0.3546, 0.4063, 0.3546, 0.4063, 0.3546, 0.4063, 0.3546, 0.4063, 0.3546, 0.4063, 0.3546, 0.4063, 0.3546, 0.4063, 0.3546, 0.4063, 0.3546, 0.4063, 0.3546, 0.4063, 0.3546, 0.4063, 0.2876, 0.1919, 0.3284, 0.1071, 0.3463, 0.1667, 0.3196, 0.1764, 0.3601, 0.1311, 0.3463, 0.1667, 0.3655, 0.09301, 0.3463, 0.1667, 0.3284, 0.1071, 0.3655, 0.09301, 0.2457, 0.2347, 0.1204, 0.1127, 0.1456, 0.2125, 0.4676, 0.7244, 0.432, 0.6821, 0.4254, 0.6923, 0.3992, 0.7888, 0.3788, 0.7371, 0.3536, 0.7484, 0.4367, 0.7454, 0.3788, 0.7371, 0.3992, 0.7888, 0.4367, 0.7454, 0.4025, 0.6991, 0.3788, 0.7371, 0.4367, 0.7454, 0.4254, 0.6923, 0.4025, 0.6991, 0.4367, 0.7454, 0.4676, 0.7244, 0.4254, 0.6923, 0.4102, 0.6641, 0.4254, 0.6923, 0.432, 0.6821, 0.4102, 0.6641, 0.4025, 0.6991, 0.4254, 0.6923, 0.3704, 0.657, 0.4025, 0.6991, 0.4102, 0.6641, 0.3539, 0.6963, 0.4025, 0.6991, 0.3704, 0.657, 0.3788, 0.7371, 0.4025, 0.6991, 0.3539, 0.6963, 0.3536, 0.7484, 0.3788, 0.7371, 0.3539, 0.6963, 0.2216, 0.5629, 0.305, 0.6669, 0.3285, 0.6495, 0.2216, 0.5629, 0.3285, 0.6495, 0.326, 0.6241, 0.6158, 0.7074, 0.6392, 0.6099, 0.5005, 0.6391, 0.6392, 0.6099, 0.4989, 0.5127, 0.5005, 0.6391, 0.4173, 0.6196, 0.5005, 0.6391, 0.4989, 0.5127, 0.3704, 0.657, 0.4102, 0.6641, 0.4173, 0.6196, 0.4173, 0.6196, 0.4102, 0.6641, 0.432, 0.6821, 0.4173, 0.6196, 0.432, 0.6821, 0.5005, 0.6391, 0.5032, 0.7073, 0.5005, 0.6391, 0.432, 0.6821, 0.5032, 0.7073, 0.6158, 0.7074, 0.5005, 0.6391, 0.5329, 0.842, 0.6158, 0.7074, 0.5032, 0.7073, 0.5329, 0.842, 0.5032, 0.7073, 0.4589, 0.7809, 0.3894, 0.9615, 0.5329, 0.842, 0.4589, 0.7809, 0.3894, 0.9615, 0.4589, 0.7809, 0.3867, 0.885, 0.3477, 0.7871, 0.3536, 0.7484, 0.2093, 0.8443, 0.3477, 0.7871, 0.2093, 0.8443, 0.2927, 0.8964, 0.4589, 0.7809, 0.3812, 0.8325, 0.3867, 0.885, 0.2216, 0.5629, 0.1084, 0.6186, 0.1255, 0.6992, 0.0843, 0.917, 0.1231, 0.9527, 0.2093, 0.8443, 0.1603, 0.8082, 0.1816, 0.6727, 0.1255, 0.6992, 0.2927, 0.8964, 0.2806, 0.9999, 0.3894, 0.9615, 0.2093, 0.8443, 0.1231, 0.9527, 0.2927, 0.8964, 0.2806, 0.9999, 0.2927, 0.8964, 0.1231, 0.9527, 0.1084, 0.6186, 8.158e-05, 0.6964, 0.1255, 0.6992, 0.305, 0.6669, 0.3536, 0.7484, 0.3539, 0.6963, 0.305, 0.6669, 0.2216, 0.5629, 0.2307, 0.6548, 0.2307, 0.6548, 0.1603, 0.8082, 0.2093, 0.8443, 0.0843, 0.917, 0.1603, 0.8082, 0.02727, 0.8302, 0.02727, 0.8302, 0.1603, 0.8082, 0.1255, 0.6992, 0.3536, 0.7484, 0.2712, 0.7096, 0.2093, 0.8443, 0.2216, 0.5629, 0.1816, 0.6727, 0.2307, 0.6548, 0.3536, 0.7484, 0.305, 0.6669, 0.2712, 0.7096, 0.3992, 0.7888, 0.3536, 0.7484, 0.3477, 0.7871, 0.4589, 0.7809, 0.3992, 0.7888, 0.3812, 0.8325, 0.4589, 0.7809, 0.4367, 0.7454, 0.3992, 0.7888, 0.4589, 0.7809, 0.4676, 0.7244, 0.4367, 0.7454, 0.4589, 0.7809, 0.5032, 0.7073, 0.4676, 0.7244, 0.4676, 0.7244, 0.5032, 0.7073, 0.432, 0.6821, 0.01466, 0.5498, 8.158e-05, 0.6964, 0.1084, 0.6186, 0.2788, 0.4874, 0.33, 0.5933, 0.3578, 0.5686, 0.2788, 0.4874, 0.2216, 0.5629, 0.33, 0.5933, 0.389, 0.5236, 0.2788, 0.4874, 0.3578, 0.5686, 0.4173, 0.6196, 0.4989, 0.5127, 0.389, 0.5236, 0.2216, 0.5629, 0.2788, 0.4874, 0.176, 0.5183, 0.2216, 0.5629, 0.01466, 0.5498, 0.1084, 0.6186, 0.1204, 0.1127, 0.2457, 0.2347, 0.2035, 0.1517, 0.1963, 0.06553, 0.1204, 0.1127, 0.2035, 0.1517, 0.3127, 0.05385, 0.2876, 0.1919, 0.3284, 0.1071, 0.3499, 0.2084, 0.3778, 0.1833, 0.3475, 0.1815, 0.1963, 0.06553, 0.2035, 0.1517, 0.2876, 0.1919, 0.2457, 0.2347, 0.2876, 0.1919, 0.2035, 0.1517, 0.2457, 0.2347, 0.3418, 0.2763, 0.2876, 0.1919, 0.3655, 0.09301, 0.3713, 0.121, 0.3857, 0.1176, 0.2876, 0.1919, 0.3127, 0.05385, 0.2923, 0.006894, 0.2923, 0.006894, 0.1963, 0.06553, 0.2876, 0.1919, 0.1204, 0.1127, 0.01847, 0.2624, 0.1456, 0.2125, 0.1443, 0.2705, 0.1456, 0.2125, 0.01847, 0.2624, 0.1456, 0.2125, 0.1443, 0.2705, 0.2457, 0.2347, 0.01847, 0.2624, 0.1161, 0.3342, 0.1443, 0.2705, 0.1161, 0.3342, 0.01847, 0.2624, 8.362e-05, 0.3859, 0.1137, 0.4522, 0.1161, 0.3342, 8.362e-05, 0.3859, 8.362e-05, 0.3859, 0.01466, 0.5498, 0.1137, 0.4522, 0.1443, 0.2705, 0.2683, 0.345, 0.2457, 0.2347, 0.1161, 0.3342, 0.2683, 0.345, 0.1443, 0.2705, 0.2683, 0.345, 0.1161, 0.3342, 0.2101, 0.392, 0.1137, 0.4522, 0.2101, 0.392, 0.1161, 0.3342, 0.2788, 0.4874, 0.2101, 0.392, 0.1137, 0.4522, 0.01466, 0.5498, 0.176, 0.5183, 0.1137, 0.4522, 0.2101, 0.392, 0.2788, 0.4874, 0.3241, 0.3956, 0.2216, 0.5629, 0.326, 0.6241, 0.33, 0.5933, 0.389, 0.5236, 0.3746, 0.4459, 0.2788, 0.4874, 0.2101, 0.392, 0.3241, 0.3956, 0.2683, 0.345, 0.2683, 0.345, 0.3245, 0.3218, 0.2457, 0.2347, 0.3241, 0.3956, 0.3245, 0.3218, 0.2683, 0.345, 0.3418, 0.2763, 0.2457, 0.2347, 0.3245, 0.3218, 0.3245, 8.158e-05, 0.3127, 0.05385, 0.4112, 0.07376, 0.3127, 0.05385, 0.3245, 8.158e-05, 0.2923, 0.006894, 0.4989, 0.5127, 0.6392, 0.6099, 0.6657, 0.3737, 0.4989, 0.5127, 0.6657, 0.3737, 0.5729, 0.3778, 0.3655, 0.09301, 0.3601, 0.1311, 0.3713, 0.121, 0.3912, 0.3825, 0.4081, 0.276, 0.3418, 0.2763, 0.3912, 0.3825, 0.3418, 0.2763, 0.3245, 0.3218, 0.3245, 0.3218, 0.3241, 0.3956, 0.3912, 0.3825, 0.3912, 0.3825, 0.3674, 0.4033, 0.3601, 0.4166, 0.5729, 0.3778, 0.5094, 0.3996, 0.4989, 0.5127, 0.5094, 0.3996, 0.389, 0.5236, 0.4989, 0.5127, 0.5094, 0.3996, 0.3746, 0.4459, 0.389, 0.5236, 0.3912, 0.3825, 0.3746, 0.4459, 0.5094, 0.3996, 0.5148, 0.3074, 0.3912, 0.3825, 0.5094, 0.3996, 0.5729, 0.3778, 0.5148, 0.3074, 0.5094, 0.3996, 0.6657, 0.3737, 0.641, 0.2789, 0.5729, 0.3778, 0.5729, 0.3778, 0.641, 0.2789, 0.5148, 0.3074, 0.641, 0.2789, 0.5125, 0.1676, 0.5148, 0.3074, 0.5125, 0.1676, 0.641, 0.2789, 0.5701, 0.1207, 0.4112, 0.07376, 0.4157, 0.1883, 0.5125, 0.1676, 0.5701, 0.1207, 0.4112, 0.07376, 0.5125, 0.1676, 0.404, 0.005248, 0.4112, 0.07376, 0.4884, 0.0399, 0.3418, 0.2763, 0.3499, 0.2084, 0.3196, 0.1764, 0.2876, 0.1919, 0.3127, 0.05385, 0.3284, 0.1071, 0.4112, 0.07376, 0.4112, 0.07376, 0.404, 0.005248, 0.3245, 8.158e-05, 0.5125, 0.1676, 0.4157, 0.1883, 0.4576, 0.2621, 0.3475, 0.1815, 0.3196, 0.1764, 0.3499, 0.2084, 0.176, 0.5183, 0.01466, 0.5498, 0.2216, 0.5629, 0.176, 0.5183, 0.2788, 0.4874, 0.1137, 0.4522, 8.158e-05, 0.6964, 0.02727, 0.8302, 0.1255, 0.6992, 0.1603, 0.8082, 0.0843, 0.917, 0.2093, 0.8443, 0.5125, 0.1676, 0.4576, 0.2621, 0.5148, 0.3074, 0.3812, 0.8325, 0.3477, 0.7871, 0.2927, 0.8964, 0.3992, 0.7888, 0.3477, 0.7871, 0.3812, 0.8325, 0.3812, 0.8325, 0.2927, 0.8964, 0.3867, 0.885, 0.3867, 0.885, 0.2927, 0.8964, 0.3894, 0.9615, 0.305, 0.6669, 0.3539, 0.6963, 0.3285, 0.6495, 0.3285, 0.6495, 0.3539, 0.6963, 0.3704, 0.657, 0.305, 0.6669, 0.2307, 0.6548, 0.2712, 0.7096, 0.2712, 0.7096, 0.2307, 0.6548, 0.2093, 0.8443, 0.3674, 0.4033, 0.3575, 0.4063, 0.3555, 0.4064, 0.3601, 0.4166, 0.3503, 0.4021, 0.3546, 0.4059, 0.3575, 0.4063, 0.3674, 0.4033, 0.2788, 0.4874, 0.3746, 0.4459, 0.3601, 0.4166, 0.3241, 0.3956, 0.2788, 0.4874, 0.3396, 0.4201, 0.3241, 0.3956, 0.3503, 0.4021, 0.3674, 0.4033, 0.3912, 0.3825, 0.3601, 0.4166, 0.3746, 0.4459, 0.2788, 0.4874, 0.3601, 0.4166, 0.3396, 0.4201, 0.3241, 0.3956, 0.3396, 0.4201, 0.3503, 0.4021, 0.3241, 0.3956, 0.3674, 0.4033, 0.3912, 0.3825, 0.3555, 0.4064, 0.355, 0.4061, 0.3545, 0.4064, 0.3518, 0.4076, 0.3546, 0.4059, 0.3546, 0.4062, 0.3546, 0.4062, 0.3575, 0.4063, 0.3601, 0.4166, 0.3555, 0.4064, 0.3518, 0.4076, 0.3396, 0.4201, 0.3396, 0.4201, 0.3518, 0.4076, 0.3546, 0.4059, 0.3503, 0.4021, 0.3578, 0.5686, 0.4173, 0.6196, 0.389, 0.5236, 0.33, 0.5933, 0.3704, 0.657, 0.4173, 0.6196, 0.3578, 0.5686, 0.326, 0.6241, 0.3704, 0.657, 0.33, 0.5933, 0.3285, 0.6495, 0.3704, 0.657, 0.326, 0.6241, 0.1816, 0.6727, 0.2216, 0.5629, 0.1255, 0.6992, 0.1816, 0.6727, 0.1603, 0.8082, 0.2307, 0.6548, 0.4576, 0.2621, 0.3912, 0.3825, 0.5148, 0.3074, 0.4157, 0.1883, 0.4081, 0.276, 0.4576, 0.2621, 0.3778, 0.1833, 0.3563, 0.1659, 0.3475, 0.1815, 0.3463, 0.1667, 0.3563, 0.1659, 0.3601, 0.1311, 0.4112, 0.07376, 0.3857, 0.1176, 0.3778, 0.1833, 0.4157, 0.1883, 0.4157, 0.1883, 0.3778, 0.1833, 0.3499, 0.2084, 0.3418, 0.2763, 0.3857, 0.1176, 0.3713, 0.121, 0.3778, 0.1833, 0.3713, 0.121, 0.3601, 0.1311, 0.3778, 0.1833, 0.3654, 0.108, 0.3655, 0.09301, 0.3857, 0.1176, 0.4112, 0.07376, 0.3654, 0.108, 0.3857, 0.1176, 0.3654, 0.108, 0.4112, 0.07376, 0.3284, 0.1071, 0.3463, 0.1667, 0.3196, 0.1764, 0.3475, 0.1815, 0.3563, 0.1659, 0.3463, 0.1667, 0.3475, 0.1815, 0.3563, 0.1659, 0.3778, 0.1833, 0.3601, 0.1311, 0.4081, 0.276, 0.3912, 0.3825, 0.4576, 0.2621, 0.4081, 0.276, 0.4157, 0.1883, 0.3418, 0.2763, 0.3546, 0.4063, 0.3546, 0.4062, 0.3546, 0.4062, 0.3575, 0.4063, 0.3546, 0.4062, 0.355, 0.4061, 0.3555, 0.4064, 0.3518, 0.4076, 0.3545, 0.4064, 0.3546, 0.4062, 0.3546, 0.4059, 0.3546, 0.4062, 0.3546, 0.4063, 0.355, 0.4061, 0.3546, 0.4062, 0.3545, 0.4064, 0.3546, 0.4063, 0.355, 0.4061, 0.3546, 0.4063, 0.3545, 0.4064, 0.3546, 0.4063, 0.3546, 0.4063, 0.3546, 0.4062, 0.3546, 0.4063, 0.3546, 0.4062, 0.3546, 0.4063, 0.3546, 0.4063, 0.355, 0.4061, 0.3546, 0.4063, 0.3546, 0.4063, 0.3546, 0.4063, 0.355, 0.4061, 0.3546, 0.4063, 0.3546, 0.4063, 0.3546, 0.4063, 0.3546, 0.4063, 0.3546, 0.4063, 0.3546, 0.4063, 0.3546, 0.4063, 0.3546, 0.4063, 0.3546, 0.4063, 0.3546, 0.4063, 0.3546, 0.4063, 0.3546, 0.4063, 0.3546, 0.4063, 0.3546, 0.4063, 0.3546, 0.4063, 0.3546, 0.4063, 0.3546, 0.4063, 0.3546, 0.4063, 0.3546, 0.4063, 0.3546, 0.4063, 0.3546, 0.4063, 0.3546, 0.4063, 0.3546, 0.4063, 0.3546, 0.4063, 0.3546, 0.4063, 0.3546, 0.4063, 0.3546, 0.4063, 0.3546, 0.4063, 0.3546, 0.4063, 0.3546, 0.4063, 0.3546, 0.4063, 0.3546, 0.4063, 0.3546, 0.4063, 0.3546, 0.4063, 0.3546, 0.4063, 0.3546, 0.4063, 0.3546, 0.4063, 0.3546, 0.4063, 0.3546, 0.4063, 0.3546, 0.4063, 0.3546, 0.4063, 0.3546, 0.4063, 0.3546, 0.4063, 0.3546, 0.4063, 0.3546, 0.4063, 0.3546, 0.4063, 0.3546, 0.4063, 0.3546, 0.4063, 0.3546, 0.4063, 0.3546, 0.4063, 0.3546, 0.4063, 0.3546, 0.4063, 0.3546, 0.4063, 0.3546, 0.4063, 0.3546, 0.4063, 0.3546, 0.4063, 0.3546, 0.4063, 0.3546, 0.4063, 0.3546, 0.4063, 0.3546, 0.4063, 0.3546, 0.4063, 0.3546, 0.4063, 0.3546, 0.4063, 0.3546, 0.4063, 0.3546, 0.4063, 0.3546, 0.4063, 0.3546, 0.4063, 0.3546, 0.4063, 0.3546, 0.4063, 0.3546, 0.4063, 0.3546, 0.4063, 0.3546, 0.4063, 0.3546, 0.4063, 0.3546, 0.4063, 0.3546, 0.4063, 0.3546, 0.4063, 0.3546, 0.4063, 0.3546, 0.4063, 0.3546, 0.4063, 0.3546, 0.4063, 0.3546, 0.4063, 0.3546, 0.4063, 0.3546, 0.4063, 0.3546, 0.4063, 0.3546, 0.4063, 0.3546, 0.4063, 0.3546, 0.4063, 0.3546, 0.4063, 0.3546, 0.4063, 0.3546, 0.4063, 0.3546, 0.4063, 0.3546, 0.4063, 0.3546, 0.4063, 0.3546, 0.4063, 0.3546, 0.4063, 0.3546, 0.4063, 0.3546, 0.4063, 0.3546, 0.4063, 0.3546, 0.4063, 0.3546, 0.4063, 0.3546, 0.4063, 0.3546, 0.4063, 0.3546, 0.4063, 0.3546, 0.4063, 0.3546, 0.4063, 0.3546, 0.4063, 0.3546, 0.4063, 0.3546, 0.4063, 0.3546, 0.4063, 0.3546, 0.4063, 0.3546, 0.4063, 0.3546, 0.4063, 0.3546, 0.4063, 0.3546, 0.4063, 0.3546, 0.4063, 0.3546, 0.4063, 0.3546, 0.4063, 0.3546, 0.4063, 0.3546, 0.4063, 0.3546, 0.4063, 0.3546, 0.4063, 0.3546, 0.4063, 0.3546, 0.4063, 0.3546, 0.4063, 0.3546, 0.4063, 0.3546, 0.4063, 0.3546, 0.4063, 0.3546, 0.4063, 0.3546, 0.4063, 0.3546, 0.4063, 0.3546, 0.4063, 0.3546, 0.4063, 0.3546, 0.4063, 0.3546, 0.4063, 0.3546, 0.4063, 0.3546, 0.4063, 0.3546, 0.4063, 0.3546, 0.4063, 0.3546, 0.4063, 0.3546, 0.4063, 0.3546, 0.4063, 0.3546, 0.4063, 0.3546, 0.4063, 0.3546, 0.4063, 0.3546, 0.4063, 0.3546, 0.4063, 0.3546, 0.4063, 0.3546, 0.4063, 0.3546, 0.4063, 0.3546, 0.4063, 0.3546, 0.4063, 0.3546, 0.4063, 0.3546, 0.4063, 0.3546, 0.4063, 0.3546, 0.4063, 0.3546, 0.4063, 0.3546, 0.4063, 0.3546, 0.4063, 0.3546, 0.4063, 0.3546, 0.4063, 0.3546, 0.4063, 0.3546, 0.4063, 0.3546, 0.4063, 0.3546, 0.4063, 0.3546, 0.4063, 0.3546, 0.4063, 0.3546, 0.4063, 0.3546, 0.4063, 0.3546, 0.4063, 0.3546, 0.4063, 0.3546, 0.4063, 0.3546, 0.4063, 0.3546, 0.4063, 0.3546, 0.4063, 0.3546, 0.4063, 0.3546, 0.4063, 0.3546, 0.4063, 0.3546, 0.4063, 0.3546, 0.4063, 0.3546, 0.4063, 0.3546, 0.4063, 0.3546, 0.4063, 0.3546, 0.4063, 0.3546, 0.4063, 0.3546, 0.4063, 0.3546, 0.4063, 0.3546, 0.4063, 0.3546, 0.4063, 0.3546, 0.4063, 0.3546, 0.4063, 0.3546, 0.4063, 0.3546, 0.4063, 0.2876, 0.1919, 0.3196, 0.1764, 0.3463, 0.1667, 0.3284, 0.1071, 0.3601, 0.1311, 0.3655, 0.09301, 0.3463, 0.1667, 0.3463, 0.1667, 0.3655, 0.09301, 0.3284, 0.1071])
_ca = me_me_06003fa0_001.color_attributes.new('Col', 'BYTE_COLOR', 'CORNER')
_ca.data.foreach_set('color', [0.9911, 0.9911, 0.9911, 0.9961, 1.0, 1.0, 1.0, 1.0, 0.9911, 0.9911, 0.9911, 0.9961, 1.0, 1.0, 1.0, 1.0, 1.0, 1.0, 1.0, 1.0, 0.9911, 0.9911, 0.9911, 0.9961, 1.0, 1.0, 1.0, 1.0, 0.9911, 0.9911, 0.9911, 0.9961, 1.0, 1.0, 1.0, 1.0, 1.0, 1.0, 1.0, 1.0, 1.0, 1.0, 1.0, 1.0, 1.0, 1.0, 1.0, 1.0, 1.0, 1.0, 1.0, 1.0, 1.0, 1.0, 1.0, 1.0, 1.0, 1.0, 1.0, 1.0, 1.0, 1.0, 1.0, 1.0, 1.0, 1.0, 1.0, 1.0, 1.0, 1.0, 1.0, 1.0, 1.0, 1.0, 1.0, 1.0, 1.0, 1.0, 1.0, 1.0, 1.0, 1.0, 1.0, 1.0, 1.0, 1.0, 1.0, 1.0, 0.9911, 0.9911, 0.9911, 0.9961, 1.0, 1.0, 1.0, 1.0, 1.0, 1.0, 1.0, 1.0, 1.0, 1.0, 1.0, 1.0, 1.0, 1.0, 1.0, 1.0, 0.9911, 0.9911, 0.9911, 0.9961, 1.0, 1.0, 1.0, 1.0, 1.0, 1.0, 1.0, 1.0, 1.0, 1.0, 1.0, 1.0, 0.9911, 0.9911, 0.9911, 0.9961, 1.0, 1.0, 1.0, 1.0, 1.0, 1.0, 1.0, 1.0, 1.0, 1.0, 1.0, 1.0, 1.0, 1.0, 1.0, 1.0, 0.9911, 0.9911, 0.9911, 0.9961, 1.0, 1.0, 1.0, 1.0, 1.0, 1.0, 1.0, 1.0, 0.9911, 0.9911, 0.9911, 0.9961, 1.0, 1.0, 1.0, 1.0, 0.9911, 0.9911, 0.9911, 0.9961, 0.9911, 0.9911, 0.9911, 0.9961, 0.9911, 0.9911, 0.9911, 0.9961, 1.0, 1.0, 1.0, 1.0, 1.0, 1.0, 1.0, 1.0, 1.0, 1.0, 1.0, 1.0, 0.9911, 0.9911, 0.9911, 0.9961, 0.9911, 0.9911, 0.9911, 0.9961, 1.0, 1.0, 1.0, 1.0, 1.0, 1.0, 1.0, 1.0, 1.0, 1.0, 1.0, 1.0, 1.0, 1.0, 1.0, 1.0, 1.0, 1.0, 1.0, 1.0, 0.9911, 0.9911, 0.9911, 0.9961, 1.0, 1.0, 1.0, 1.0, 1.0, 1.0, 1.0, 1.0, 1.0, 1.0, 1.0, 1.0, 0.9911, 0.9911, 0.9911, 0.9961, 1.0, 1.0, 1.0, 1.0, 1.0, 1.0, 1.0, 1.0, 1.0, 1.0, 1.0, 1.0, 0.9911, 0.9911, 0.9911, 0.9961, 1.0, 1.0, 1.0, 1.0, 0.9911, 0.9911, 0.9911, 0.9961, 1.0, 1.0, 1.0, 1.0, 1.0, 1.0, 1.0, 1.0, 1.0, 1.0, 1.0, 1.0, 1.0, 1.0, 1.0, 1.0, 0.9911, 0.9911, 0.9911, 0.9961, 1.0, 1.0, 1.0, 1.0, 1.0, 1.0, 1.0, 1.0, 0.9911, 0.9911, 0.9911, 0.9961, 1.0, 1.0, 1.0, 1.0, 1.0, 1.0, 1.0, 1.0, 0.9911, 0.9911, 0.9911, 0.9961, 1.0, 1.0, 1.0, 1.0, 0.9911, 0.9911, 0.9911, 0.9961, 0.9911, 0.9911, 0.9911, 0.9961, 1.0, 1.0, 1.0, 1.0, 1.0, 1.0, 1.0, 1.0, 1.0, 1.0, 1.0, 1.0, 1.0, 1.0, 1.0, 1.0, 0.9911, 0.9911, 0.9911, 0.9961, 1.0, 1.0, 1.0, 1.0, 1.0, 1.0, 1.0, 1.0, 1.0, 1.0, 1.0, 1.0, 1.0, 1.0, 1.0, 1.0, 1.0, 1.0, 1.0, 1.0, 1.0, 1.0, 1.0, 1.0, 0.9911, 0.9911, 0.9911, 0.9961, 0.9911, 0.9911, 0.9911, 0.9961, 0.9911, 0.9911, 0.9911, 0.9961, 1.0, 1.0, 1.0, 1.0, 1.0, 1.0, 1.0, 1.0, 1.0, 1.0, 1.0, 1.0, 1.0, 1.0, 1.0, 1.0, 0.9911, 0.9911, 0.9911, 0.9961, 0.9911, 0.9911, 0.9911, 0.9961, 1.0, 1.0, 1.0, 1.0, 0.9911, 0.9911, 0.9911, 0.9961, 0.9911, 0.9911, 0.9911, 0.9961, 1.0, 1.0, 1.0, 1.0, 1.0, 1.0, 1.0, 1.0, 1.0, 1.0, 1.0, 1.0, 0.9911, 0.9911, 0.9911, 0.9961, 1.0, 1.0, 1.0, 1.0, 1.0, 1.0, 1.0, 1.0, 0.9911, 0.9911, 0.9911, 0.9961, 0.9911, 0.9911, 0.9911, 0.9961, 0.9911, 0.9911, 0.9911, 0.9961, 0.9911, 0.9911, 0.9911, 0.9961, 1.0, 1.0, 1.0, 1.0, 0.9911, 0.9911, 0.9911, 0.9961, 0.9911, 0.9911, 0.9911, 0.9961, 0.9911, 0.9911, 0.9911, 0.9961, 0.9911, 0.9911, 0.9911, 0.9961, 0.9911, 0.9911, 0.9911, 0.9961, 1.0, 1.0, 1.0, 1.0, 1.0, 1.0, 1.0, 1.0, 1.0, 1.0, 1.0, 1.0, 1.0, 1.0, 1.0, 1.0, 1.0, 1.0, 1.0, 1.0, 1.0, 1.0, 1.0, 1.0, 0.9911, 0.9911, 0.9911, 0.9961, 1.0, 1.0, 1.0, 1.0, 0.9911, 0.9911, 0.9911, 0.9961, 1.0, 1.0, 1.0, 1.0, 0.9911, 0.9911, 0.9911, 0.9961, 0.9911, 0.9911, 0.9911, 0.9961, 0.9911, 0.9911, 0.9911, 0.9961, 0.9911, 0.9911, 0.9911, 0.9961, 0.9911, 0.9911, 0.9911, 0.9961, 0.9911, 0.9911, 0.9911, 0.9961, 0.9911, 0.9911, 0.9911, 0.9961, 1.0, 1.0, 1.0, 1.0, 1.0, 1.0, 1.0, 1.0, 0.9911, 0.9911, 0.9911, 0.9961, 1.0, 1.0, 1.0, 1.0, 1.0, 1.0, 1.0, 1.0, 1.0, 1.0, 1.0, 1.0, 1.0, 1.0, 1.0, 1.0, 1.0, 1.0, 1.0, 1.0, 1.0, 1.0, 1.0, 1.0, 1.0, 1.0, 1.0, 1.0, 1.0, 1.0, 1.0, 1.0, 1.0, 1.0, 1.0, 1.0, 1.0, 1.0, 1.0, 1.0, 1.0, 1.0, 1.0, 1.0, 1.0, 1.0, 1.0, 1.0, 1.0, 1.0, 1.0, 1.0, 0.9911, 0.9911, 0.9911, 0.9961, 1.0, 1.0, 1.0, 1.0, 1.0, 1.0, 1.0, 1.0, 0.9911, 0.9911, 0.9911, 0.9961, 0.9911, 0.9911, 0.9911, 0.9961, 1.0, 1.0, 1.0, 1.0, 1.0, 1.0, 1.0, 1.0, 1.0, 1.0, 1.0, 1.0, 1.0, 1.0, 1.0, 1.0, 1.0, 1.0, 1.0, 1.0, 0.9911, 0.9911, 0.9911, 0.9961, 0.9911, 0.9911, 0.9911, 0.9961, 1.0, 1.0, 1.0, 1.0, 1.0, 1.0, 1.0, 1.0, 1.0, 1.0, 1.0, 1.0, 0.9911, 0.9911, 0.9911, 0.9961, 1.0, 1.0, 1.0, 1.0, 0.9911, 0.9911, 0.9911, 0.9961, 1.0, 1.0, 1.0, 1.0, 1.0, 1.0, 1.0, 1.0, 0.9911, 0.9911, 0.9911, 0.9961, 0.9911, 0.9911, 0.9911, 0.9961, 1.0, 1.0, 1.0, 1.0, 0.9911, 0.9911, 0.9911, 0.9961, 1.0, 1.0, 1.0, 1.0, 0.9911, 0.9911, 0.9911, 0.9961, 0.9911, 0.9911, 0.9911, 0.9961, 1.0, 1.0, 1.0, 1.0, 0.9911, 0.9911, 0.9911, 0.9961, 0.9911, 0.9911, 0.9911, 0.9961, 0.9911, 0.9911, 0.9911, 0.9961, 0.9911, 0.9911, 0.9911, 0.9961, 0.9911, 0.9911, 0.9911, 0.9961, 0.9911, 0.9911, 0.9911, 0.9961, 0.9911, 0.9911, 0.9911, 0.9961, 0.9911, 0.9911, 0.9911, 0.9961, 0.9911, 0.9911, 0.9911, 0.9961, 1.0, 1.0, 1.0, 1.0, 0.9911, 0.9911, 0.9911, 0.9961, 1.0, 1.0, 1.0, 1.0, 0.9911, 0.9911, 0.9911, 0.9961, 0.9911, 0.9911, 0.9911, 0.9961, 0.9911, 0.9911, 0.9911, 0.9961, 0.9911, 0.9911, 0.9911, 0.9961, 1.0, 1.0, 1.0, 1.0, 0.9911, 0.9911, 0.9911, 0.9961, 1.0, 1.0, 1.0, 1.0, 0.9911, 0.9911, 0.9911, 0.9961, 1.0, 1.0, 1.0, 1.0, 0.9911, 0.9911, 0.9911, 0.9961, 1.0, 1.0, 1.0, 1.0, 0.9911, 0.9911, 0.9911, 0.9961, 0.9911, 0.9911, 0.9911, 0.9961, 0.9911, 0.9911, 0.9911, 0.9961, 1.0, 1.0, 1.0, 1.0, 1.0, 1.0, 1.0, 1.0, 1.0, 1.0, 1.0, 1.0, 1.0, 1.0, 1.0, 1.0, 1.0, 1.0, 1.0, 1.0, 1.0, 1.0, 1.0, 1.0, 0.9911, 0.9911, 0.9911, 0.9961, 1.0, 1.0, 1.0, 1.0, 1.0, 1.0, 1.0, 1.0, 1.0, 1.0, 1.0, 1.0, 1.0, 1.0, 1.0, 1.0, 1.0, 1.0, 1.0, 1.0, 1.0, 1.0, 1.0, 1.0, 1.0, 1.0, 1.0, 1.0, 1.0, 1.0, 1.0, 1.0, 1.0, 1.0, 1.0, 1.0, 1.0, 1.0, 1.0, 1.0, 1.0, 1.0, 1.0, 1.0, 1.0, 1.0, 1.0, 1.0, 1.0, 1.0, 1.0, 1.0, 1.0, 1.0, 1.0, 1.0, 0.9911, 0.9911, 0.9911, 0.9961, 1.0, 1.0, 1.0, 1.0, 1.0, 1.0, 1.0, 1.0, 1.0, 1.0, 1.0, 1.0, 1.0, 1.0, 1.0, 1.0, 1.0, 1.0, 1.0, 1.0, 1.0, 1.0, 1.0, 1.0, 1.0, 1.0, 1.0, 1.0, 1.0, 1.0, 1.0, 1.0, 1.0, 1.0, 1.0, 1.0, 1.0, 1.0, 1.0, 1.0, 1.0, 1.0, 1.0, 1.0, 1.0, 1.0, 1.0, 1.0, 1.0, 1.0, 1.0, 1.0, 1.0, 1.0, 1.0, 1.0, 1.0, 1.0, 1.0, 1.0, 1.0, 1.0, 1.0, 1.0, 1.0, 1.0, 1.0, 1.0, 1.0, 1.0, 1.0, 1.0, 1.0, 1.0, 1.0, 1.0, 0.9911, 0.9911, 0.9911, 0.9961, 1.0, 1.0, 1.0, 1.0, 0.9911, 0.9911, 0.9911, 0.9961, 0.9911, 0.9911, 0.9911, 0.9961, 1.0, 1.0, 1.0, 1.0, 1.0, 1.0, 1.0, 1.0, 1.0, 1.0, 1.0, 1.0, 1.0, 1.0, 1.0, 1.0, 1.0, 1.0, 1.0, 1.0, 1.0, 1.0, 1.0, 1.0, 0.9911, 0.9911, 0.9911, 0.9961, 1.0, 1.0, 1.0, 1.0, 1.0, 1.0, 1.0, 1.0, 1.0, 1.0, 1.0, 1.0, 1.0, 1.0, 1.0, 1.0, 0.9911, 0.9911, 0.9911, 0.9961, 1.0, 1.0, 1.0, 1.0, 0.9911, 0.9911, 0.9911, 0.9961, 1.0, 1.0, 1.0, 1.0, 0.9911, 0.9911, 0.9911, 0.9961, 0.9911, 0.9911, 0.9911, 0.9961, 0.9911, 0.9911, 0.9911, 0.9961, 1.0, 1.0, 1.0, 1.0, 1.0, 1.0, 1.0, 1.0, 1.0, 1.0, 1.0, 1.0, 1.0, 1.0, 1.0, 1.0, 0.9911, 0.9911, 0.9911, 0.9961, 1.0, 1.0, 1.0, 1.0, 1.0, 1.0, 1.0, 1.0, 1.0, 1.0, 1.0, 1.0, 1.0, 1.0, 1.0, 1.0, 1.0, 1.0, 1.0, 1.0, 1.0, 1.0, 1.0, 1.0, 0.9911, 0.9911, 0.9911, 0.9961, 0.9911, 0.9911, 0.9911, 0.9961, 0.9911, 0.9911, 0.9911, 0.9961, 0.9911, 0.9911, 0.9911, 0.9961, 1.0, 1.0, 1.0, 1.0, 0.9911, 0.9911, 0.9911, 0.9961, 1.0, 1.0, 1.0, 1.0, 0.9911, 0.9911, 0.9911, 0.9961, 1.0, 1.0, 1.0, 1.0, 0.9911, 0.9911, 0.9911, 0.9961, 1.0, 1.0, 1.0, 1.0, 1.0, 1.0, 1.0, 1.0, 1.0, 1.0, 1.0, 1.0, 1.0, 1.0, 1.0, 1.0, 1.0, 1.0, 1.0, 1.0, 1.0, 1.0, 1.0, 1.0, 1.0, 1.0, 1.0, 1.0, 0.9911, 0.9911, 0.9911, 0.9961, 1.0, 1.0, 1.0, 1.0, 0.9911, 0.9911, 0.9911, 0.9961, 1.0, 1.0, 1.0, 1.0, 0.9911, 0.9911, 0.9911, 0.9961, 1.0, 1.0, 1.0, 1.0, 1.0, 1.0, 1.0, 1.0, 0.9911, 0.9911, 0.9911, 0.9961, 1.0, 1.0, 1.0, 1.0, 0.9911, 0.9911, 0.9911, 0.9961, 1.0, 1.0, 1.0, 1.0, 1.0, 1.0, 1.0, 1.0, 0.9911, 0.9911, 0.9911, 0.9961, 1.0, 1.0, 1.0, 1.0, 1.0, 1.0, 1.0, 1.0, 1.0, 1.0, 1.0, 1.0, 1.0, 1.0, 1.0, 1.0, 0.9911, 0.9911, 0.9911, 0.9961, 1.0, 1.0, 1.0, 1.0, 1.0, 1.0, 1.0, 1.0, 0.9911, 0.9911, 0.9911, 0.9961, 1.0, 1.0, 1.0, 1.0, 1.0, 1.0, 1.0, 1.0, 1.0, 1.0, 1.0, 1.0, 1.0, 1.0, 1.0, 1.0, 0.9911, 0.9911, 0.9911, 0.9961, 1.0, 1.0, 1.0, 1.0, 0.9911, 0.9911, 0.9911, 0.9961, 1.0, 1.0, 1.0, 1.0, 1.0, 1.0, 1.0, 1.0, 0.9911, 0.9911, 0.9911, 0.9961, 1.0, 1.0, 1.0, 1.0, 1.0, 1.0, 1.0, 1.0, 0.9911, 0.9911, 0.9911, 0.9961, 0.9911, 0.9911, 0.9911, 0.9961, 0.9911, 0.9911, 0.9911, 0.9961, 0.9911, 0.9911, 0.9911, 0.9961, 0.9911, 0.9911, 0.9911, 0.9961, 0.9911, 0.9911, 0.9911, 0.9961, 0.9911, 0.9911, 0.9911, 0.9961, 0.9911, 0.9911, 0.9911, 0.9961, 0.9911, 0.9911, 0.9911, 0.9961, 1.0, 1.0, 1.0, 1.0, 1.0, 1.0, 1.0, 1.0, 1.0, 1.0, 1.0, 1.0, 1.0, 1.0, 1.0, 1.0, 0.9911, 0.9911, 0.9911, 0.9961, 0.9911, 0.9911, 0.9911, 0.9961, 0.9911, 0.9911, 0.9911, 0.9961, 1.0, 1.0, 1.0, 1.0, 1.0, 1.0, 1.0, 1.0, 0.9911, 0.9911, 0.9911, 0.9961, 1.0, 1.0, 1.0, 1.0, 1.0, 1.0, 1.0, 1.0, 1.0, 1.0, 1.0, 1.0, 1.0, 1.0, 1.0, 1.0, 0.9911, 0.9911, 0.9911, 0.9961, 0.9911, 0.9911, 0.9911, 0.9961, 1.0, 1.0, 1.0, 1.0, 1.0, 1.0, 1.0, 1.0, 1.0, 1.0, 1.0, 1.0, 1.0, 1.0, 1.0, 1.0, 1.0, 1.0, 1.0, 1.0, 0.9911, 0.9911, 0.9911, 0.9961, 1.0, 1.0, 1.0, 1.0, 1.0, 1.0, 1.0, 1.0, 1.0, 1.0, 1.0, 1.0, 1.0, 1.0, 1.0, 1.0, 1.0, 1.0, 1.0, 1.0, 1.0, 1.0, 1.0, 1.0, 1.0, 1.0, 1.0, 1.0, 1.0, 1.0, 1.0, 1.0, 1.0, 1.0, 1.0, 1.0, 1.0, 1.0, 1.0, 1.0, 1.0, 1.0, 1.0, 1.0, 0.9911, 0.9911, 0.9911, 0.9961, 1.0, 1.0, 1.0, 1.0, 0.9911, 0.9911, 0.9911, 0.9961, 1.0, 1.0, 1.0, 1.0, 1.0, 1.0, 1.0, 1.0, 1.0, 1.0, 1.0, 1.0, 0.9911, 0.9911, 0.9911, 0.9961, 1.0, 1.0, 1.0, 1.0, 0.9911, 0.9911, 0.9911, 0.9961, 0.9911, 0.9911, 0.9911, 0.9961, 0.9911, 0.9911, 0.9911, 0.9961, 0.9911, 0.9911, 0.9911, 0.9961, 1.0, 1.0, 1.0, 1.0, 0.9911, 0.9911, 0.9911, 0.9961, 1.0, 1.0, 1.0, 1.0, 1.0, 1.0, 1.0, 1.0, 1.0, 1.0, 1.0, 1.0, 1.0, 1.0, 1.0, 1.0, 1.0, 1.0, 1.0, 1.0, 1.0, 1.0, 1.0, 1.0, 1.0, 1.0, 1.0, 1.0, 1.0, 1.0, 1.0, 1.0, 1.0, 1.0, 1.0, 1.0, 1.0, 1.0, 1.0, 1.0, 1.0, 1.0, 1.0, 1.0, 1.0, 1.0, 1.0, 1.0, 1.0, 1.0, 1.0, 1.0, 1.0, 1.0, 1.0, 1.0, 1.0, 1.0, 1.0, 1.0, 1.0, 1.0, 1.0, 1.0, 1.0, 1.0, 1.0, 1.0, 0.9911, 0.9911, 0.9911, 0.9961, 1.0, 1.0, 1.0, 1.0, 1.0, 1.0, 1.0, 1.0, 1.0, 1.0, 1.0, 1.0, 1.0, 1.0, 1.0, 1.0, 1.0, 1.0, 1.0, 1.0, 1.0, 1.0, 1.0, 1.0, 1.0, 1.0, 1.0, 1.0, 1.0, 1.0, 1.0, 1.0, 1.0, 1.0, 1.0, 1.0, 0.9911, 0.9911, 0.9911, 0.9961, 1.0, 1.0, 1.0, 1.0, 1.0, 1.0, 1.0, 1.0, 1.0, 1.0, 1.0, 1.0, 1.0, 1.0, 1.0, 1.0, 1.0, 1.0, 1.0, 1.0, 1.0, 1.0, 1.0, 1.0, 1.0, 1.0, 1.0, 1.0, 1.0, 1.0, 1.0, 1.0, 1.0, 1.0, 1.0, 1.0, 1.0, 1.0, 1.0, 1.0, 1.0, 1.0, 1.0, 1.0, 1.0, 1.0, 1.0, 1.0, 1.0, 1.0, 1.0, 1.0, 1.0, 1.0, 1.0, 1.0, 1.0, 1.0, 1.0, 1.0, 1.0, 1.0, 1.0, 1.0, 1.0, 1.0, 1.0, 1.0, 1.0, 1.0, 1.0, 1.0, 0.9911, 0.9911, 0.9911, 0.9961, 1.0, 1.0, 1.0, 1.0, 1.0, 1.0, 1.0, 1.0, 1.0, 1.0, 1.0, 1.0, 1.0, 1.0, 1.0, 1.0, 0.9911, 0.9911, 0.9911, 0.9961, 0.9911, 0.9911, 0.9911, 0.9961, 1.0, 1.0, 1.0, 1.0, 0.9911, 0.9911, 0.9911, 0.9961, 1.0, 1.0, 1.0, 1.0, 0.9911, 0.9911, 0.9911, 0.9961, 0.9911, 0.9911, 0.9911, 0.9961, 0.9911, 0.9911, 0.9911, 0.9961, 0.9911, 0.9911, 0.9911, 0.9961, 0.9911, 0.9911, 0.9911, 0.9961, 0.9911, 0.9911, 0.9911, 0.9961, 0.9911, 0.9911, 0.9911, 0.9961, 1.0, 1.0, 1.0, 1.0, 1.0, 1.0, 1.0, 1.0, 0.9911, 0.9911, 0.9911, 0.9961, 0.9911, 0.9911, 0.9911, 0.9961, 0.9911, 0.9911, 0.9911, 0.9961, 1.0, 1.0, 1.0, 1.0, 0.9911, 0.9911, 0.9911, 0.9961, 0.9911, 0.9911, 0.9911, 0.9961, 0.9911, 0.9911, 0.9911, 0.9961, 0.9911, 0.9911, 0.9911, 0.9961, 1.0, 1.0, 1.0, 1.0, 1.0, 1.0, 1.0, 1.0, 0.9911, 0.9911, 0.9911, 0.9961, 0.9911, 0.9911, 0.9911, 0.9961, 0.9911, 0.9911, 0.9911, 0.9961, 0.9911, 0.9911, 0.9911, 0.9961, 0.9911, 0.9911, 0.9911, 0.9961, 0.9911, 0.9911, 0.9911, 0.9961, 0.9911, 0.9911, 0.9911, 0.9961, 0.9911, 0.9911, 0.9911, 0.9961, 0.9911, 0.9911, 0.9911, 0.9961, 0.9911, 0.9911, 0.9911, 0.9961, 0.9911, 0.9911, 0.9911, 0.9961, 1.0, 1.0, 1.0, 1.0, 1.0, 1.0, 1.0, 1.0, 0.9911, 0.9911, 0.9911, 0.9961, 1.0, 1.0, 1.0, 1.0, 1.0, 1.0, 1.0, 1.0, 0.9911, 0.9911, 0.9911, 0.9961, 1.0, 1.0, 1.0, 1.0, 0.9911, 0.9911, 0.9911, 0.9961, 0.9911, 0.9911, 0.9911, 0.9961, 1.0, 1.0, 1.0, 1.0, 1.0, 1.0, 1.0, 1.0, 0.9911, 0.9911, 0.9911, 0.9961, 0.9911, 0.9911, 0.9911, 0.9961, 1.0, 1.0, 1.0, 1.0, 0.9911, 0.9911, 0.9911, 0.9961, 1.0, 1.0, 1.0, 1.0, 0.9911, 0.9911, 0.9911, 0.9961, 0.9911, 0.9911, 0.9911, 0.9961, 1.0, 1.0, 1.0, 1.0, 0.9911, 0.9911, 0.9911, 0.9961, 1.0, 1.0, 1.0, 1.0, 0.9911, 0.9911, 0.9911, 0.9961, 0.9911, 0.9911, 0.9911, 0.9961, 1.0, 1.0, 1.0, 1.0, 0.9911, 0.9911, 0.9911, 0.9961, 0.9911, 0.9911, 0.9911, 0.9961, 0.9911, 0.9911, 0.9911, 0.9961, 0.9911, 0.9911, 0.9911, 0.9961, 1.0, 1.0, 1.0, 1.0, 1.0, 1.0, 1.0, 1.0, 1.0, 1.0, 1.0, 1.0, 1.0, 1.0, 1.0, 1.0, 1.0, 1.0, 1.0, 1.0, 1.0, 1.0, 1.0, 1.0, 1.0, 1.0, 1.0, 1.0, 1.0, 1.0, 1.0, 1.0, 1.0, 1.0, 1.0, 1.0, 1.0, 1.0, 1.0, 1.0, 1.0, 1.0, 1.0, 1.0, 1.0, 1.0, 1.0, 1.0, 1.0, 1.0, 1.0, 1.0, 1.0, 1.0, 1.0, 1.0, 1.0, 1.0, 1.0, 1.0, 1.0, 1.0, 1.0, 1.0, 1.0, 1.0, 1.0, 1.0, 1.0, 1.0, 1.0, 1.0, 1.0, 1.0, 1.0, 1.0, 1.0, 1.0, 1.0, 1.0, 1.0, 1.0, 1.0, 1.0, 1.0, 1.0, 1.0, 1.0, 1.0, 1.0, 1.0, 1.0, 1.0, 1.0, 1.0, 1.0, 1.0, 1.0, 1.0, 1.0, 1.0, 1.0, 1.0, 1.0, 1.0, 1.0, 1.0, 1.0, 1.0, 1.0, 1.0, 1.0, 1.0, 1.0, 1.0, 1.0, 1.0, 1.0, 1.0, 1.0, 1.0, 1.0, 1.0, 1.0, 1.0, 1.0, 1.0, 1.0, 1.0, 1.0, 1.0, 1.0, 1.0, 1.0, 1.0, 1.0, 1.0, 1.0, 1.0, 1.0, 1.0, 1.0, 1.0, 1.0, 1.0, 1.0, 1.0, 1.0, 1.0, 1.0, 1.0, 1.0, 1.0, 1.0, 1.0, 1.0, 1.0, 1.0, 1.0, 1.0, 1.0, 1.0, 1.0, 1.0, 1.0, 1.0, 1.0, 1.0, 1.0, 1.0, 1.0, 1.0, 1.0, 1.0, 1.0, 1.0, 1.0, 1.0, 1.0, 1.0, 1.0, 1.0, 1.0, 1.0, 1.0, 1.0, 1.0, 1.0, 1.0, 1.0, 1.0, 1.0, 1.0, 1.0, 1.0, 1.0, 1.0, 1.0, 1.0, 1.0, 1.0, 1.0, 1.0, 1.0, 1.0, 1.0, 1.0, 1.0, 1.0, 1.0, 1.0, 1.0, 1.0, 1.0, 1.0, 1.0, 1.0, 1.0, 1.0, 1.0, 1.0, 1.0, 1.0, 1.0, 1.0, 1.0, 1.0, 1.0, 1.0, 1.0, 1.0, 1.0, 1.0, 1.0, 1.0, 1.0, 1.0, 1.0, 1.0, 1.0, 1.0, 1.0, 1.0, 1.0, 1.0, 1.0, 1.0, 1.0, 1.0, 1.0, 1.0, 1.0, 1.0, 1.0, 1.0, 1.0, 1.0, 1.0, 1.0, 1.0, 1.0, 1.0, 1.0, 1.0, 1.0, 1.0, 1.0, 1.0, 1.0, 1.0, 1.0, 1.0, 1.0, 1.0, 1.0, 1.0, 1.0, 1.0, 1.0, 1.0, 1.0, 1.0, 1.0, 1.0, 1.0, 1.0, 1.0, 1.0, 1.0, 1.0, 1.0, 1.0, 1.0, 1.0, 1.0, 1.0, 1.0, 1.0, 1.0, 1.0, 1.0, 1.0, 1.0, 1.0, 1.0, 1.0, 1.0, 1.0, 1.0, 1.0, 1.0, 1.0, 1.0, 1.0, 1.0, 1.0, 1.0, 1.0, 1.0, 1.0, 1.0, 1.0, 1.0, 1.0, 1.0, 1.0, 1.0, 1.0, 1.0, 1.0, 1.0, 1.0, 1.0, 1.0, 1.0, 1.0, 1.0, 1.0, 1.0, 1.0, 1.0, 1.0, 1.0, 1.0, 1.0, 1.0, 1.0, 1.0, 1.0, 1.0, 1.0, 1.0, 1.0, 1.0, 1.0, 1.0, 1.0, 1.0, 1.0, 1.0, 1.0, 1.0, 1.0, 1.0, 1.0, 1.0, 1.0, 1.0, 1.0, 1.0, 1.0, 1.0, 1.0, 1.0, 1.0, 1.0, 1.0, 1.0, 1.0, 1.0, 1.0, 1.0, 1.0, 1.0, 1.0, 1.0, 1.0, 1.0, 1.0, 1.0, 1.0, 1.0, 1.0, 1.0, 1.0, 1.0, 1.0, 1.0, 1.0, 1.0, 1.0, 1.0, 1.0, 1.0, 1.0, 1.0, 1.0, 1.0, 1.0, 1.0, 1.0, 1.0, 1.0, 1.0, 1.0, 1.0, 1.0, 1.0, 1.0, 1.0, 1.0, 1.0, 1.0, 1.0, 1.0, 1.0, 1.0, 1.0, 1.0, 1.0, 1.0, 1.0, 1.0, 1.0, 1.0, 1.0, 1.0, 1.0, 1.0, 1.0, 1.0, 1.0, 1.0, 1.0, 1.0, 1.0, 1.0, 1.0, 1.0, 1.0, 1.0, 1.0, 1.0, 1.0, 1.0, 1.0, 1.0, 1.0, 1.0, 1.0, 1.0, 1.0, 1.0, 1.0, 1.0, 1.0, 1.0, 1.0, 1.0, 1.0, 1.0, 1.0, 1.0, 1.0, 1.0, 1.0, 1.0, 1.0, 1.0, 1.0, 1.0, 1.0, 1.0, 1.0, 1.0, 1.0, 1.0, 1.0, 1.0, 1.0, 1.0, 1.0, 1.0, 1.0, 1.0, 1.0, 1.0, 1.0, 1.0, 1.0, 1.0, 1.0, 1.0, 1.0, 1.0, 1.0, 1.0, 1.0, 1.0, 1.0, 1.0, 1.0, 1.0, 1.0, 1.0, 1.0, 1.0, 1.0, 1.0, 1.0, 1.0, 1.0, 1.0, 1.0, 1.0, 1.0, 1.0, 1.0, 1.0, 1.0, 1.0, 1.0, 1.0, 1.0, 1.0, 1.0, 1.0, 1.0, 1.0, 1.0, 1.0, 1.0, 1.0, 1.0, 1.0, 1.0, 1.0, 1.0, 1.0, 1.0, 1.0, 1.0, 1.0, 1.0, 1.0, 1.0, 1.0, 1.0, 1.0, 1.0, 1.0, 1.0, 1.0, 1.0, 1.0, 1.0, 1.0, 1.0, 1.0, 1.0, 1.0, 1.0, 1.0, 1.0, 1.0, 1.0, 1.0, 1.0, 1.0, 1.0, 1.0, 1.0, 1.0, 1.0, 1.0, 1.0, 1.0, 1.0, 1.0, 1.0, 1.0, 1.0, 1.0, 1.0, 1.0, 1.0, 1.0, 1.0, 1.0, 1.0, 1.0, 1.0, 1.0, 1.0, 1.0, 1.0, 1.0, 1.0, 1.0, 1.0, 1.0, 1.0, 1.0, 1.0, 1.0, 1.0, 1.0, 1.0, 1.0, 1.0, 1.0, 1.0, 1.0, 1.0, 1.0, 1.0, 1.0, 1.0, 1.0, 1.0, 1.0, 1.0, 1.0, 1.0, 1.0, 1.0, 1.0, 1.0, 1.0, 1.0, 1.0, 1.0, 1.0, 1.0, 1.0, 1.0, 1.0, 1.0, 1.0, 1.0, 1.0, 1.0, 1.0, 1.0, 1.0, 1.0, 1.0, 1.0, 1.0, 1.0, 1.0, 1.0, 1.0, 1.0, 1.0, 1.0, 1.0, 1.0, 1.0, 1.0, 1.0, 1.0, 1.0, 1.0, 1.0, 1.0, 1.0, 1.0, 1.0, 1.0, 1.0, 1.0, 1.0, 1.0, 1.0, 1.0, 1.0, 1.0, 1.0, 1.0, 1.0, 1.0, 1.0, 1.0, 1.0, 1.0, 1.0, 1.0, 1.0, 1.0, 1.0, 1.0, 1.0, 1.0, 1.0, 1.0, 1.0, 1.0, 1.0, 1.0, 1.0, 1.0, 1.0, 1.0, 1.0, 1.0, 1.0, 1.0, 1.0, 1.0, 1.0, 1.0, 1.0, 1.0, 1.0, 1.0, 1.0, 1.0, 1.0, 1.0, 1.0, 1.0, 1.0, 1.0, 1.0, 1.0, 1.0, 1.0, 1.0, 1.0, 1.0, 1.0, 1.0, 1.0, 1.0, 1.0, 1.0, 1.0, 1.0, 1.0, 1.0, 1.0, 1.0, 1.0, 1.0, 1.0, 1.0, 1.0, 1.0, 1.0, 1.0, 1.0, 1.0, 1.0, 1.0, 1.0, 1.0, 1.0, 1.0, 1.0, 1.0, 1.0, 1.0, 1.0, 1.0, 1.0, 1.0, 1.0, 1.0, 1.0, 1.0, 1.0, 1.0, 1.0, 1.0, 1.0, 1.0, 1.0, 1.0, 1.0, 1.0, 1.0, 1.0, 1.0, 1.0, 1.0, 1.0, 1.0, 1.0, 1.0, 1.0, 1.0, 1.0, 1.0, 1.0, 1.0, 1.0, 1.0, 1.0, 1.0, 1.0, 1.0, 1.0, 1.0, 1.0, 1.0, 1.0, 1.0, 1.0, 1.0, 1.0, 1.0, 1.0, 1.0, 1.0, 1.0, 1.0, 1.0, 1.0, 1.0, 1.0, 1.0, 1.0, 1.0, 1.0, 1.0, 1.0, 1.0, 1.0, 1.0, 1.0, 1.0, 1.0, 1.0, 1.0, 1.0, 1.0, 1.0, 1.0, 1.0, 1.0, 1.0, 1.0, 1.0, 1.0, 1.0, 1.0, 1.0, 1.0, 1.0, 1.0, 1.0, 1.0, 1.0, 1.0, 1.0, 1.0, 1.0, 1.0, 1.0, 1.0, 1.0, 1.0, 1.0, 1.0, 1.0, 1.0, 1.0, 1.0, 1.0, 1.0, 1.0, 1.0, 1.0, 1.0, 1.0, 1.0, 1.0, 1.0, 1.0, 1.0, 1.0, 1.0, 1.0, 1.0, 1.0, 0.9911, 0.9911, 0.9911, 0.9961, 0.9911, 0.9911, 0.9911, 0.9961, 1.0, 1.0, 1.0, 1.0, 0.9911, 0.9911, 0.9911, 0.9961, 1.0, 1.0, 1.0, 1.0, 1.0, 1.0, 1.0, 1.0, 1.0, 1.0, 1.0, 1.0, 1.0, 1.0, 1.0, 1.0, 0.9911, 0.9911, 0.9911, 0.9961, 1.0, 1.0, 1.0, 1.0, 0.9911, 0.9911, 0.9911, 0.9961, 0.9911, 0.9911, 0.9911, 0.9961, 1.0, 1.0, 1.0, 1.0, 1.0, 1.0, 1.0, 1.0, 0.9911, 0.9911, 0.9911, 0.9961, 1.0, 1.0, 1.0, 1.0, 1.0, 1.0, 1.0, 1.0, 1.0, 1.0, 1.0, 1.0, 0.9911, 0.9911, 0.9911, 0.9961, 1.0, 1.0, 1.0, 1.0, 1.0, 1.0, 1.0, 1.0, 1.0, 1.0, 1.0, 1.0, 1.0, 1.0, 1.0, 1.0, 1.0, 1.0, 1.0, 1.0, 1.0, 1.0, 1.0, 1.0, 1.0, 1.0, 1.0, 1.0, 1.0, 1.0, 1.0, 1.0, 1.0, 1.0, 1.0, 1.0, 1.0, 1.0, 1.0, 1.0, 1.0, 1.0, 1.0, 1.0, 1.0, 1.0, 1.0, 1.0, 1.0, 1.0, 1.0, 1.0, 1.0, 1.0, 1.0, 1.0, 0.9911, 0.9911, 0.9911, 0.9961, 1.0, 1.0, 1.0, 1.0, 1.0, 1.0, 1.0, 1.0, 1.0, 1.0, 1.0, 1.0, 0.9911, 0.9911, 0.9911, 0.9961, 1.0, 1.0, 1.0, 1.0, 1.0, 1.0, 1.0, 1.0, 1.0, 1.0, 1.0, 1.0, 1.0, 1.0, 1.0, 1.0, 0.9911, 0.9911, 0.9911, 0.9961, 1.0, 1.0, 1.0, 1.0, 1.0, 1.0, 1.0, 1.0, 1.0, 1.0, 1.0, 1.0, 0.9911, 0.9911, 0.9911, 0.9961, 1.0, 1.0, 1.0, 1.0, 1.0, 1.0, 1.0, 1.0, 0.9911, 0.9911, 0.9911, 0.9961, 0.9911, 0.9911, 0.9911, 0.9961, 1.0, 1.0, 1.0, 1.0, 0.9911, 0.9911, 0.9911, 0.9961, 1.0, 1.0, 1.0, 1.0, 0.9911, 0.9911, 0.9911, 0.9961, 1.0, 1.0, 1.0, 1.0, 0.9911, 0.9911, 0.9911, 0.9961, 1.0, 1.0, 1.0, 1.0, 0.9911, 0.9911, 0.9911, 0.9961, 1.0, 1.0, 1.0, 1.0, 1.0, 1.0, 1.0, 1.0, 1.0, 1.0, 1.0, 1.0, 1.0, 1.0, 1.0, 1.0, 1.0, 1.0, 1.0, 1.0, 0.9911, 0.9911, 0.9911, 0.9961, 1.0, 1.0, 1.0, 1.0, 1.0, 1.0, 1.0, 1.0, 1.0, 1.0, 1.0, 1.0, 1.0, 1.0, 1.0, 1.0, 0.9911, 0.9911, 0.9911, 0.9961, 1.0, 1.0, 1.0, 1.0, 0.9911, 0.9911, 0.9911, 0.9961, 1.0, 1.0, 1.0, 1.0, 1.0, 1.0, 1.0, 1.0, 1.0, 1.0, 1.0, 1.0, 0.9911, 0.9911, 0.9911, 0.9961, 1.0, 1.0, 1.0, 1.0, 1.0, 1.0, 1.0, 1.0, 1.0, 1.0, 1.0, 1.0, 0.9911, 0.9911, 0.9911, 0.9961, 1.0, 1.0, 1.0, 1.0, 1.0, 1.0, 1.0, 1.0, 0.9911, 0.9911, 0.9911, 0.9961, 1.0, 1.0, 1.0, 1.0, 1.0, 1.0, 1.0, 1.0, 0.9911, 0.9911, 0.9911, 0.9961, 0.9911, 0.9911, 0.9911, 0.9961, 1.0, 1.0, 1.0, 1.0, 0.9911, 0.9911, 0.9911, 0.9961, 1.0, 1.0, 1.0, 1.0, 1.0, 1.0, 1.0, 1.0, 1.0, 1.0, 1.0, 1.0, 0.9911, 0.9911, 0.9911, 0.9961, 1.0, 1.0, 1.0, 1.0, 1.0, 1.0, 1.0, 1.0, 1.0, 1.0, 1.0, 1.0, 1.0, 1.0, 1.0, 1.0, 1.0, 1.0, 1.0, 1.0, 1.0, 1.0, 1.0, 1.0, 1.0, 1.0, 1.0, 1.0, 0.9911, 0.9911, 0.9911, 0.9961, 0.9911, 0.9911, 0.9911, 0.9961, 0.9911, 0.9911, 0.9911, 0.9961, 1.0, 1.0, 1.0, 1.0, 1.0, 1.0, 1.0, 1.0, 1.0, 1.0, 1.0, 1.0, 1.0, 1.0, 1.0, 1.0, 0.9911, 0.9911, 0.9911, 0.9961, 0.9911, 0.9911, 0.9911, 0.9961, 1.0, 1.0, 1.0, 1.0, 0.9911, 0.9911, 0.9911, 0.9961, 0.9911, 0.9911, 0.9911, 0.9961, 1.0, 1.0, 1.0, 1.0, 1.0, 1.0, 1.0, 1.0, 1.0, 1.0, 1.0, 1.0, 0.9911, 0.9911, 0.9911, 0.9961, 1.0, 1.0, 1.0, 1.0, 1.0, 1.0, 1.0, 1.0, 0.9911, 0.9911, 0.9911, 0.9961, 0.9911, 0.9911, 0.9911, 0.9961, 0.9911, 0.9911, 0.9911, 0.9961, 0.9911, 0.9911, 0.9911, 0.9961, 0.9911, 0.9911, 0.9911, 0.9961, 1.0, 1.0, 1.0, 1.0, 0.9911, 0.9911, 0.9911, 0.9961, 0.9911, 0.9911, 0.9911, 0.9961, 0.9911, 0.9911, 0.9911, 0.9961, 0.9911, 0.9911, 0.9911, 0.9961, 1.0, 1.0, 1.0, 1.0, 1.0, 1.0, 1.0, 1.0, 1.0, 1.0, 1.0, 1.0, 1.0, 1.0, 1.0, 1.0, 1.0, 1.0, 1.0, 1.0, 1.0, 1.0, 1.0, 1.0, 1.0, 1.0, 1.0, 1.0, 0.9911, 0.9911, 0.9911, 0.9961, 0.9911, 0.9911, 0.9911, 0.9961, 0.9911, 0.9911, 0.9911, 0.9961, 1.0, 1.0, 1.0, 1.0, 0.9911, 0.9911, 0.9911, 0.9961, 0.9911, 0.9911, 0.9911, 0.9961, 0.9911, 0.9911, 0.9911, 0.9961, 0.9911, 0.9911, 0.9911, 0.9961, 0.9911, 0.9911, 0.9911, 0.9961, 0.9911, 0.9911, 0.9911, 0.9961, 1.0, 1.0, 1.0, 1.0, 0.9911, 0.9911, 0.9911, 0.9961, 1.0, 1.0, 1.0, 1.0, 1.0, 1.0, 1.0, 1.0, 1.0, 1.0, 1.0, 1.0, 1.0, 1.0, 1.0, 1.0, 1.0, 1.0, 1.0, 1.0, 1.0, 1.0, 1.0, 1.0, 1.0, 1.0, 1.0, 1.0, 1.0, 1.0, 1.0, 1.0, 1.0, 1.0, 1.0, 1.0, 1.0, 1.0, 1.0, 1.0, 1.0, 1.0, 1.0, 1.0, 1.0, 1.0, 1.0, 1.0, 1.0, 1.0, 1.0, 1.0, 1.0, 1.0, 1.0, 1.0, 1.0, 1.0, 1.0, 1.0, 0.9911, 0.9911, 0.9911, 0.9961, 1.0, 1.0, 1.0, 1.0, 0.9911, 0.9911, 0.9911, 0.9961, 0.9911, 0.9911, 0.9911, 0.9961, 1.0, 1.0, 1.0, 1.0, 1.0, 1.0, 1.0, 1.0, 1.0, 1.0, 1.0, 1.0, 1.0, 1.0, 1.0, 1.0, 0.9911, 0.9911, 0.9911, 0.9961, 1.0, 1.0, 1.0, 1.0, 0.9911, 0.9911, 0.9911, 0.9961, 1.0, 1.0, 1.0, 1.0, 1.0, 1.0, 1.0, 1.0, 1.0, 1.0, 1.0, 1.0, 1.0, 1.0, 1.0, 1.0, 0.9911, 0.9911, 0.9911, 0.9961, 0.9911, 0.9911, 0.9911, 0.9961, 1.0, 1.0, 1.0, 1.0, 1.0, 1.0, 1.0, 1.0, 0.9911, 0.9911, 0.9911, 0.9961, 1.0, 1.0, 1.0, 1.0, 0.9911, 0.9911, 0.9911, 0.9961, 0.9911, 0.9911, 0.9911, 0.9961, 0.9911, 0.9911, 0.9911, 0.9961, 1.0, 1.0, 1.0, 1.0, 0.9911, 0.9911, 0.9911, 0.9961, 0.9911, 0.9911, 0.9911, 0.9961, 1.0, 1.0, 1.0, 1.0, 0.9911, 0.9911, 0.9911, 0.9961, 0.9911, 0.9911, 0.9911, 0.9961, 0.9911, 0.9911, 0.9911, 0.9961, 0.9911, 0.9911, 0.9911, 0.9961, 0.9911, 0.9911, 0.9911, 0.9961, 0.9911, 0.9911, 0.9911, 0.9961, 0.9911, 0.9911, 0.9911, 0.9961, 1.0, 1.0, 1.0, 1.0, 0.9911, 0.9911, 0.9911, 0.9961, 0.9911, 0.9911, 0.9911, 0.9961, 0.9911, 0.9911, 0.9911, 0.9961, 1.0, 1.0, 1.0, 1.0, 0.9911, 0.9911, 0.9911, 0.9961, 0.9911, 0.9911, 0.9911, 0.9961, 0.9911, 0.9911, 0.9911, 0.9961, 1.0, 1.0, 1.0, 1.0, 1.0, 1.0, 1.0, 1.0, 0.9911, 0.9911, 0.9911, 0.9961, 0.9911, 0.9911, 0.9911, 0.9961, 0.9911, 0.9911, 0.9911, 0.9961, 1.0, 1.0, 1.0, 1.0, 1.0, 1.0, 1.0, 1.0, 0.9911, 0.9911, 0.9911, 0.9961, 0.9911, 0.9911, 0.9911, 0.9961, 0.9911, 0.9911, 0.9911, 0.9961, 1.0, 1.0, 1.0, 1.0, 1.0, 1.0, 1.0, 1.0, 1.0, 1.0, 1.0, 1.0, 1.0, 1.0, 1.0, 1.0, 1.0, 1.0, 1.0, 1.0, 1.0, 1.0, 1.0, 1.0, 1.0, 1.0, 1.0, 1.0, 0.9911, 0.9911, 0.9911, 0.9961, 1.0, 1.0, 1.0, 1.0, 1.0, 1.0, 1.0, 1.0, 1.0, 1.0, 1.0, 1.0, 1.0, 1.0, 1.0, 1.0, 1.0, 1.0, 1.0, 1.0, 1.0, 1.0, 1.0, 1.0, 1.0, 1.0, 1.0, 1.0, 1.0, 1.0, 1.0, 1.0, 1.0, 1.0, 1.0, 1.0, 1.0, 1.0, 1.0, 1.0, 1.0, 1.0, 1.0, 1.0, 1.0, 1.0, 1.0, 1.0, 1.0, 1.0, 1.0, 1.0, 1.0, 1.0, 1.0, 1.0, 0.9911, 0.9911, 0.9911, 0.9961, 1.0, 1.0, 1.0, 1.0, 1.0, 1.0, 1.0, 1.0, 1.0, 1.0, 1.0, 1.0, 1.0, 1.0, 1.0, 1.0, 1.0, 1.0, 1.0, 1.0, 1.0, 1.0, 1.0, 1.0, 1.0, 1.0, 1.0, 1.0, 1.0, 1.0, 1.0, 1.0, 1.0, 1.0, 1.0, 1.0, 1.0, 1.0, 1.0, 1.0, 1.0, 1.0, 1.0, 1.0, 1.0, 1.0, 1.0, 1.0, 1.0, 1.0, 1.0, 1.0, 1.0, 1.0, 1.0, 1.0, 1.0, 1.0, 1.0, 1.0, 1.0, 1.0, 1.0, 1.0, 1.0, 1.0, 1.0, 1.0, 1.0, 1.0, 1.0, 1.0, 0.9911, 0.9911, 0.9911, 0.9961, 0.9911, 0.9911, 0.9911, 0.9961, 1.0, 1.0, 1.0, 1.0, 0.9911, 0.9911, 0.9911, 0.9961, 1.0, 1.0, 1.0, 1.0, 1.0, 1.0, 1.0, 1.0, 1.0, 1.0, 1.0, 1.0, 1.0, 1.0, 1.0, 1.0, 1.0, 1.0, 1.0, 1.0, 1.0, 1.0, 1.0, 1.0, 1.0, 1.0, 1.0, 1.0, 0.9911, 0.9911, 0.9911, 0.9961, 1.0, 1.0, 1.0, 1.0, 1.0, 1.0, 1.0, 1.0, 1.0, 1.0, 1.0, 1.0, 0.9911, 0.9911, 0.9911, 0.9961, 0.9911, 0.9911, 0.9911, 0.9961, 1.0, 1.0, 1.0, 1.0, 1.0, 1.0, 1.0, 1.0, 0.9911, 0.9911, 0.9911, 0.9961, 0.9911, 0.9911, 0.9911, 0.9961, 0.9911, 0.9911, 0.9911, 0.9961, 1.0, 1.0, 1.0, 1.0, 1.0, 1.0, 1.0, 1.0, 1.0, 1.0, 1.0, 1.0, 0.9911, 0.9911, 0.9911, 0.9961, 1.0, 1.0, 1.0, 1.0, 1.0, 1.0, 1.0, 1.0, 1.0, 1.0, 1.0, 1.0, 1.0, 1.0, 1.0, 1.0, 1.0, 1.0, 1.0, 1.0, 1.0, 1.0, 1.0, 1.0, 1.0, 1.0, 1.0, 1.0, 0.9911, 0.9911, 0.9911, 0.9961, 0.9911, 0.9911, 0.9911, 0.9961, 0.9911, 0.9911, 0.9911, 0.9961, 0.9911, 0.9911, 0.9911, 0.9961, 0.9911, 0.9911, 0.9911, 0.9961, 1.0, 1.0, 1.0, 1.0, 1.0, 1.0, 1.0, 1.0, 1.0, 1.0, 1.0, 1.0, 0.9911, 0.9911, 0.9911, 0.9961, 0.9911, 0.9911, 0.9911, 0.9961, 1.0, 1.0, 1.0, 1.0, 1.0, 1.0, 1.0, 1.0, 1.0, 1.0, 1.0, 1.0, 1.0, 1.0, 1.0, 1.0, 1.0, 1.0, 1.0, 1.0, 1.0, 1.0, 1.0, 1.0, 0.9911, 0.9911, 0.9911, 0.9961, 1.0, 1.0, 1.0, 1.0, 1.0, 1.0, 1.0, 1.0, 1.0, 1.0, 1.0, 1.0, 0.9911, 0.9911, 0.9911, 0.9961, 0.9911, 0.9911, 0.9911, 0.9961, 1.0, 1.0, 1.0, 1.0, 1.0, 1.0, 1.0, 1.0, 0.9911, 0.9911, 0.9911, 0.9961, 0.9911, 0.9911, 0.9911, 0.9961, 1.0, 1.0, 1.0, 1.0, 1.0, 1.0, 1.0, 1.0, 0.9911, 0.9911, 0.9911, 0.9961, 1.0, 1.0, 1.0, 1.0, 1.0, 1.0, 1.0, 1.0, 1.0, 1.0, 1.0, 1.0, 1.0, 1.0, 1.0, 1.0, 1.0, 1.0, 1.0, 1.0, 1.0, 1.0, 1.0, 1.0, 0.9911, 0.9911, 0.9911, 0.9961, 1.0, 1.0, 1.0, 1.0, 1.0, 1.0, 1.0, 1.0, 0.9911, 0.9911, 0.9911, 0.9961, 1.0, 1.0, 1.0, 1.0, 1.0, 1.0, 1.0, 1.0, 1.0, 1.0, 1.0, 1.0, 0.9911, 0.9911, 0.9911, 0.9961, 0.9911, 0.9911, 0.9911, 0.9961, 1.0, 1.0, 1.0, 1.0, 1.0, 1.0, 1.0, 1.0, 0.9911, 0.9911, 0.9911, 0.9961, 1.0, 1.0, 1.0, 1.0, 1.0, 1.0, 1.0, 1.0, 0.9911, 0.9911, 0.9911, 0.9961, 1.0, 1.0, 1.0, 1.0, 0.9911, 0.9911, 0.9911, 0.9961, 0.9911, 0.9911, 0.9911, 0.9961, 0.9911, 0.9911, 0.9911, 0.9961, 0.9911, 0.9911, 0.9911, 0.9961, 0.9911, 0.9911, 0.9911, 0.9961, 0.9911, 0.9911, 0.9911, 0.9961, 0.9911, 0.9911, 0.9911, 0.9961, 0.9911, 0.9911, 0.9911, 0.9961, 1.0, 1.0, 1.0, 1.0, 1.0, 1.0, 1.0, 1.0, 1.0, 1.0, 1.0, 1.0, 0.9911, 0.9911, 0.9911, 0.9961, 1.0, 1.0, 1.0, 1.0, 0.9911, 0.9911, 0.9911, 0.9961, 1.0, 1.0, 1.0, 1.0, 0.9911, 0.9911, 0.9911, 0.9961, 1.0, 1.0, 1.0, 1.0, 1.0, 1.0, 1.0, 1.0, 0.9911, 0.9911, 0.9911, 0.9961, 1.0, 1.0, 1.0, 1.0, 1.0, 1.0, 1.0, 1.0, 1.0, 1.0, 1.0, 1.0, 0.9911, 0.9911, 0.9911, 0.9961, 1.0, 1.0, 1.0, 1.0, 0.9911, 0.9911, 0.9911, 0.9961, 1.0, 1.0, 1.0, 1.0, 1.0, 1.0, 1.0, 1.0, 1.0, 1.0, 1.0, 1.0, 1.0, 1.0, 1.0, 1.0, 1.0, 1.0, 1.0, 1.0, 0.9911, 0.9911, 0.9911, 0.9961, 1.0, 1.0, 1.0, 1.0, 1.0, 1.0, 1.0, 1.0, 1.0, 1.0, 1.0, 1.0, 1.0, 1.0, 1.0, 1.0, 1.0, 1.0, 1.0, 1.0, 1.0, 1.0, 1.0, 1.0, 1.0, 1.0, 1.0, 1.0, 1.0, 1.0, 1.0, 1.0, 1.0, 1.0, 1.0, 1.0, 1.0, 1.0, 1.0, 1.0, 1.0, 1.0, 1.0, 1.0, 0.9911, 0.9911, 0.9911, 0.9961, 0.9911, 0.9911, 0.9911, 0.9961, 1.0, 1.0, 1.0, 1.0, 1.0, 1.0, 1.0, 1.0, 1.0, 1.0, 1.0, 1.0, 1.0, 1.0, 1.0, 1.0, 0.9911, 0.9911, 0.9911, 0.9961, 0.9911, 0.9911, 0.9911, 0.9961, 0.9911, 0.9911, 0.9911, 0.9961, 0.9911, 0.9911, 0.9911, 0.9961, 0.9911, 0.9911, 0.9911, 0.9961, 0.9911, 0.9911, 0.9911, 0.9961, 1.0, 1.0, 1.0, 1.0, 1.0, 1.0, 1.0, 1.0, 1.0, 1.0, 1.0, 1.0, 1.0, 1.0, 1.0, 1.0, 1.0, 1.0, 1.0, 1.0, 1.0, 1.0, 1.0, 1.0, 1.0, 1.0, 1.0, 1.0, 1.0, 1.0, 1.0, 1.0, 1.0, 1.0, 1.0, 1.0, 1.0, 1.0, 1.0, 1.0, 1.0, 1.0, 1.0, 1.0, 1.0, 1.0, 1.0, 1.0, 1.0, 1.0, 1.0, 1.0, 1.0, 1.0, 1.0, 1.0, 1.0, 1.0, 1.0, 1.0, 1.0, 1.0, 1.0, 1.0, 1.0, 1.0, 1.0, 1.0, 1.0, 1.0, 1.0, 1.0, 0.9911, 0.9911, 0.9911, 0.9961, 1.0, 1.0, 1.0, 1.0, 1.0, 1.0, 1.0, 1.0, 1.0, 1.0, 1.0, 1.0, 1.0, 1.0, 1.0, 1.0, 1.0, 1.0, 1.0, 1.0, 1.0, 1.0, 1.0, 1.0, 1.0, 1.0, 1.0, 1.0, 1.0, 1.0, 1.0, 1.0, 1.0, 1.0, 1.0, 1.0, 1.0, 1.0, 1.0, 1.0, 0.9911, 0.9911, 0.9911, 0.9961, 1.0, 1.0, 1.0, 1.0, 1.0, 1.0, 1.0, 1.0, 1.0, 1.0, 1.0, 1.0, 1.0, 1.0, 1.0, 1.0, 1.0, 1.0, 1.0, 1.0, 1.0, 1.0, 1.0, 1.0, 1.0, 1.0, 1.0, 1.0, 1.0, 1.0, 1.0, 1.0, 1.0, 1.0, 1.0, 1.0, 1.0, 1.0, 1.0, 1.0, 1.0, 1.0, 1.0, 1.0, 1.0, 1.0, 1.0, 1.0, 1.0, 1.0, 1.0, 1.0, 1.0, 1.0, 1.0, 1.0, 1.0, 1.0, 1.0, 1.0, 1.0, 1.0, 1.0, 1.0, 1.0, 1.0, 1.0, 1.0, 1.0, 1.0, 1.0, 1.0, 0.9911, 0.9911, 0.9911, 0.9961, 1.0, 1.0, 1.0, 1.0, 0.9911, 0.9911, 0.9911, 0.9961, 1.0, 1.0, 1.0, 1.0, 1.0, 1.0, 1.0, 1.0, 0.9911, 0.9911, 0.9911, 0.9961, 0.9911, 0.9911, 0.9911, 0.9961, 1.0, 1.0, 1.0, 1.0, 1.0, 1.0, 1.0, 1.0, 0.9911, 0.9911, 0.9911, 0.9961, 0.9911, 0.9911, 0.9911, 0.9961, 0.9911, 0.9911, 0.9911, 0.9961, 0.9911, 0.9911, 0.9911, 0.9961, 0.9911, 0.9911, 0.9911, 0.9961, 0.9911, 0.9911, 0.9911, 0.9961, 1.0, 1.0, 1.0, 1.0, 0.9911, 0.9911, 0.9911, 0.9961, 1.0, 1.0, 1.0, 1.0, 0.9911, 0.9911, 0.9911, 0.9961, 0.9911, 0.9911, 0.9911, 0.9961, 0.9911, 0.9911, 0.9911, 0.9961, 0.9911, 0.9911, 0.9911, 0.9961, 1.0, 1.0, 1.0, 1.0, 0.9911, 0.9911, 0.9911, 0.9961, 0.9911, 0.9911, 0.9911, 0.9961, 0.9911, 0.9911, 0.9911, 0.9961, 1.0, 1.0, 1.0, 1.0, 0.9911, 0.9911, 0.9911, 0.9961, 1.0, 1.0, 1.0, 1.0, 0.9911, 0.9911, 0.9911, 0.9961, 0.9911, 0.9911, 0.9911, 0.9961, 0.9911, 0.9911, 0.9911, 0.9961, 0.9911, 0.9911, 0.9911, 0.9961, 0.9911, 0.9911, 0.9911, 0.9961, 0.9911, 0.9911, 0.9911, 0.9961, 0.9911, 0.9911, 0.9911, 0.9961, 0.9911, 0.9911, 0.9911, 0.9961, 0.9911, 0.9911, 0.9911, 0.9961, 1.0, 1.0, 1.0, 1.0, 0.9911, 0.9911, 0.9911, 0.9961, 1.0, 1.0, 1.0, 1.0, 1.0, 1.0, 1.0, 1.0, 0.9911, 0.9911, 0.9911, 0.9961, 1.0, 1.0, 1.0, 1.0, 1.0, 1.0, 1.0, 1.0, 0.9911, 0.9911, 0.9911, 0.9961, 0.9911, 0.9911, 0.9911, 0.9961, 1.0, 1.0, 1.0, 1.0, 0.9911, 0.9911, 0.9911, 0.9961, 1.0, 1.0, 1.0, 1.0, 0.9911, 0.9911, 0.9911, 0.9961, 0.9911, 0.9911, 0.9911, 0.9961, 1.0, 1.0, 1.0, 1.0, 1.0, 1.0, 1.0, 1.0, 0.9911, 0.9911, 0.9911, 0.9961, 0.9911, 0.9911, 0.9911, 0.9961, 1.0, 1.0, 1.0, 1.0, 0.9911, 0.9911, 0.9911, 0.9961, 0.9911, 0.9911, 0.9911, 0.9961, 0.9911, 0.9911, 0.9911, 0.9961, 1.0, 1.0, 1.0, 1.0, 0.9911, 0.9911, 0.9911, 0.9961, 0.9911, 0.9911, 0.9911, 0.9961, 1.0, 1.0, 1.0, 1.0, 0.9911, 0.9911, 0.9911, 0.9961, 0.9911, 0.9911, 0.9911, 0.9961, 0.9911, 0.9911, 0.9911, 0.9961, 1.0, 1.0, 1.0, 1.0, 1.0, 1.0, 1.0, 1.0, 1.0, 1.0, 1.0, 1.0, 1.0, 1.0, 1.0, 1.0, 1.0, 1.0, 1.0, 1.0, 1.0, 1.0, 1.0, 1.0, 1.0, 1.0, 1.0, 1.0, 1.0, 1.0, 1.0, 1.0, 1.0, 1.0, 1.0, 1.0, 1.0, 1.0, 1.0, 1.0, 1.0, 1.0, 1.0, 1.0, 1.0, 1.0, 1.0, 1.0, 1.0, 1.0, 1.0, 1.0, 1.0, 1.0, 1.0, 1.0, 1.0, 1.0, 1.0, 1.0, 1.0, 1.0, 1.0, 1.0, 1.0, 1.0, 1.0, 1.0, 1.0, 1.0, 1.0, 1.0, 1.0, 1.0, 1.0, 1.0, 1.0, 1.0, 1.0, 1.0, 1.0, 1.0, 1.0, 1.0, 1.0, 1.0, 1.0, 1.0, 1.0, 1.0, 1.0, 1.0, 1.0, 1.0, 1.0, 1.0, 1.0, 1.0, 1.0, 1.0, 1.0, 1.0, 1.0, 1.0, 1.0, 1.0, 1.0, 1.0, 1.0, 1.0, 1.0, 1.0, 1.0, 1.0, 1.0, 1.0, 1.0, 1.0, 1.0, 1.0, 1.0, 1.0, 1.0, 1.0, 1.0, 1.0, 1.0, 1.0, 1.0, 1.0, 1.0, 1.0, 1.0, 1.0, 1.0, 1.0, 1.0, 1.0, 1.0, 1.0, 1.0, 1.0, 1.0, 1.0, 1.0, 1.0, 1.0, 1.0, 1.0, 1.0, 1.0, 1.0, 1.0, 1.0, 1.0, 1.0, 1.0, 1.0, 1.0, 1.0, 1.0, 1.0, 1.0, 1.0, 1.0, 1.0, 1.0, 1.0, 1.0, 1.0, 1.0, 1.0, 1.0, 1.0, 1.0, 1.0, 1.0, 1.0, 1.0, 1.0, 1.0, 1.0, 1.0, 1.0, 1.0, 1.0, 1.0, 1.0, 1.0, 1.0, 1.0, 1.0, 1.0, 1.0, 1.0, 1.0, 1.0, 1.0, 1.0, 1.0, 1.0, 1.0, 1.0, 1.0, 1.0, 1.0, 1.0, 1.0, 1.0, 1.0, 1.0, 1.0, 1.0, 1.0, 1.0, 1.0, 1.0, 1.0, 1.0, 1.0, 1.0, 1.0, 1.0, 1.0, 1.0, 1.0, 1.0, 1.0, 1.0, 1.0, 1.0, 1.0, 1.0, 1.0, 1.0, 1.0, 1.0, 1.0, 1.0, 1.0, 1.0, 1.0, 1.0, 1.0, 1.0, 1.0, 1.0, 1.0, 1.0, 1.0, 1.0, 1.0, 1.0, 1.0, 1.0, 1.0, 1.0, 1.0, 1.0, 1.0, 1.0, 1.0, 1.0, 1.0, 1.0, 1.0, 1.0, 1.0, 1.0, 1.0, 1.0, 1.0, 1.0, 1.0, 1.0, 1.0, 1.0, 1.0, 1.0, 1.0, 1.0, 1.0, 1.0, 1.0, 1.0, 1.0, 1.0, 1.0, 1.0, 1.0, 1.0, 1.0, 1.0, 1.0, 1.0, 1.0, 1.0, 1.0, 1.0, 1.0, 1.0, 1.0, 1.0, 1.0, 1.0, 1.0, 1.0, 1.0, 1.0, 1.0, 1.0, 1.0, 1.0, 1.0, 1.0, 1.0, 1.0, 1.0, 1.0, 1.0, 1.0, 1.0, 1.0, 1.0, 1.0, 1.0, 1.0, 1.0, 1.0, 1.0, 1.0, 1.0, 1.0, 1.0, 1.0, 1.0, 1.0, 1.0, 1.0, 1.0, 1.0, 1.0, 1.0, 1.0, 1.0, 1.0, 1.0, 1.0, 1.0, 1.0, 1.0, 1.0, 1.0, 1.0, 1.0, 1.0, 1.0, 1.0, 1.0, 1.0, 1.0, 1.0, 1.0, 1.0, 1.0, 1.0, 1.0, 1.0, 1.0, 1.0, 1.0, 1.0, 1.0, 1.0, 1.0, 1.0, 1.0, 1.0, 1.0, 1.0, 1.0, 1.0, 1.0, 1.0, 1.0, 1.0, 1.0, 1.0, 1.0, 1.0, 1.0, 1.0, 1.0, 1.0, 1.0, 1.0, 1.0, 1.0, 1.0, 1.0, 1.0, 1.0, 1.0, 1.0, 1.0, 1.0, 1.0, 1.0, 1.0, 1.0, 1.0, 1.0, 1.0, 1.0, 1.0, 1.0, 1.0, 1.0, 1.0, 1.0, 1.0, 1.0, 1.0, 1.0, 1.0, 1.0, 1.0, 1.0, 1.0, 1.0, 1.0, 1.0, 1.0, 1.0, 1.0, 1.0, 1.0, 1.0, 1.0, 1.0, 1.0, 1.0, 1.0, 1.0, 1.0, 1.0, 1.0, 1.0, 1.0, 1.0, 1.0, 1.0, 1.0, 1.0, 1.0, 1.0, 1.0, 1.0, 1.0, 1.0, 1.0, 1.0, 1.0, 1.0, 1.0, 1.0, 1.0, 1.0, 1.0, 1.0, 1.0, 1.0, 1.0, 1.0, 1.0, 1.0, 1.0, 1.0, 1.0, 1.0, 1.0, 1.0, 1.0, 1.0, 1.0, 1.0, 1.0, 1.0, 1.0, 1.0, 1.0, 1.0, 1.0, 1.0, 1.0, 1.0, 1.0, 1.0, 1.0, 1.0, 1.0, 1.0, 1.0, 1.0, 1.0, 1.0, 1.0, 1.0, 1.0, 1.0, 1.0, 1.0, 1.0, 1.0, 1.0, 1.0, 1.0, 1.0, 1.0, 1.0, 1.0, 1.0, 1.0, 1.0, 1.0, 1.0, 1.0, 1.0, 1.0, 1.0, 1.0, 1.0, 1.0, 1.0, 1.0, 1.0, 1.0, 1.0, 1.0, 1.0, 1.0, 1.0, 1.0, 1.0, 1.0, 1.0, 1.0, 1.0, 1.0, 1.0, 1.0, 1.0, 1.0, 1.0, 1.0, 1.0, 1.0, 1.0, 1.0, 1.0, 1.0, 1.0, 1.0, 1.0, 1.0, 1.0, 1.0, 1.0, 1.0, 1.0, 1.0, 1.0, 1.0, 1.0, 1.0, 1.0, 1.0, 1.0, 1.0, 1.0, 1.0, 1.0, 1.0, 1.0, 1.0, 1.0, 1.0, 1.0, 1.0, 1.0, 1.0, 1.0, 1.0, 1.0, 1.0, 1.0, 1.0, 1.0, 1.0, 1.0, 1.0, 1.0, 1.0, 1.0, 1.0, 1.0, 1.0, 1.0, 1.0, 1.0, 1.0, 1.0, 1.0, 1.0, 1.0, 1.0, 1.0, 1.0, 1.0, 1.0, 1.0, 1.0, 1.0, 1.0, 1.0, 1.0, 1.0, 1.0, 1.0, 1.0, 1.0, 1.0, 1.0, 1.0, 1.0, 1.0, 1.0, 1.0, 1.0, 1.0, 1.0, 1.0, 1.0, 1.0, 1.0, 1.0, 1.0, 1.0, 1.0, 1.0, 1.0, 1.0, 1.0, 1.0, 1.0, 1.0, 1.0, 1.0, 1.0, 1.0, 1.0, 1.0, 1.0, 1.0, 1.0, 1.0, 1.0, 1.0, 1.0, 1.0, 1.0, 1.0, 1.0, 1.0, 1.0, 1.0, 1.0, 1.0, 1.0, 1.0, 1.0, 1.0, 1.0, 1.0, 1.0, 1.0, 1.0, 1.0, 1.0, 1.0, 1.0, 1.0, 1.0, 1.0, 1.0, 1.0, 1.0, 1.0, 1.0, 1.0, 1.0, 1.0, 1.0, 1.0, 1.0, 1.0, 1.0, 1.0, 1.0, 1.0, 1.0, 1.0, 1.0, 1.0, 1.0, 1.0, 1.0, 1.0, 1.0, 1.0, 1.0, 1.0, 1.0, 1.0, 1.0, 1.0, 1.0, 1.0, 1.0, 1.0, 1.0, 1.0, 1.0, 1.0, 1.0, 1.0, 1.0, 1.0, 1.0, 1.0, 1.0, 1.0, 1.0, 1.0, 1.0, 1.0, 1.0, 1.0, 1.0, 1.0, 1.0, 1.0, 1.0, 1.0, 1.0, 1.0, 1.0, 1.0, 1.0, 1.0, 1.0, 1.0, 1.0, 1.0, 1.0, 1.0, 1.0, 1.0, 1.0, 1.0, 1.0, 1.0, 1.0, 1.0, 1.0, 1.0, 1.0, 1.0, 1.0, 1.0, 1.0, 1.0, 1.0, 1.0, 1.0, 1.0, 1.0, 1.0, 1.0, 1.0, 1.0, 1.0, 1.0, 1.0, 1.0, 1.0, 1.0, 1.0, 1.0, 1.0, 1.0, 1.0, 1.0, 1.0, 1.0, 1.0, 1.0, 1.0, 1.0, 1.0, 1.0, 1.0, 1.0, 1.0, 1.0, 1.0, 1.0, 1.0, 1.0, 1.0, 1.0, 1.0, 1.0, 1.0, 1.0, 1.0, 1.0, 1.0, 1.0, 1.0, 1.0, 1.0, 1.0, 1.0, 1.0, 1.0, 1.0, 1.0, 1.0, 1.0, 1.0, 1.0, 1.0, 1.0, 1.0, 1.0, 1.0, 1.0, 1.0, 1.0, 1.0, 1.0, 1.0, 1.0, 1.0, 1.0, 1.0, 1.0, 1.0, 1.0, 1.0, 1.0, 1.0, 1.0, 1.0, 1.0, 1.0, 1.0, 1.0, 1.0, 1.0, 1.0, 1.0, 1.0, 1.0, 1.0, 1.0, 1.0, 1.0, 1.0, 1.0, 1.0, 1.0, 1.0, 1.0, 1.0, 1.0, 1.0, 1.0, 1.0, 1.0, 1.0, 1.0, 1.0, 1.0, 1.0, 0.9911, 0.9911, 0.9911, 0.9961, 0.9911, 0.9911, 0.9911, 0.9961, 1.0, 1.0, 1.0, 1.0, 0.9911, 0.9911, 0.9911, 0.9961, 1.0, 1.0, 1.0, 1.0, 1.0, 1.0, 1.0, 1.0, 1.0, 1.0, 1.0, 1.0, 1.0, 1.0, 1.0, 1.0, 1.0, 1.0, 1.0, 1.0, 0.9911, 0.9911, 0.9911, 0.9961])
me_me_06003fa0_001.materials.append(None)
me_me_06003fa0_001.materials.append(None)
me_me_06003fa0_001.materials.append(None)
me_me_06003fa0_001.materials.append(None)
me_me_06003fa0_001.materials.append(None)
me_me_06003fa0_001.materials.append(None)
me_me_06003fa0_001.use_remesh_preserve_volume = False
me_me_06003fa0_001.use_remesh_preserve_attributes = False
me_me_06003fa0_001.use_mirror_x = True
me_me_06003fa0_001.update()

# ---- objects
ob_toad = bpy.data.objects.new('Toad', me_me_06003fa0_001)

# ---- transforms, parenting, visibility, modifiers, constraints
ob_toad.location = (0.0, 0.0, 0.0)
ob_toad.rotation_euler = (0.0, 0.0, 6.283)
ob_toad.scale = (0.8667, 0.8667, 0.8667)
ob_toad.lineart.crease_threshold = 0.0
ob_toad.use_mesh_mirror_x = True

# ---- collection membership
col_collection_1.objects.link(ob_toad)

# ---- scene / render settings (as saved in the file)
scene.frame_start = 1; scene.frame_end = 20; scene.frame_set(5)
scene.render.engine = 'BLENDER_EEVEE_NEXT'
scene.render.resolution_percentage = 50
scene.render.dither_intensity = 0.0
scene.cycles.use_denoising = False
scene.cycles.samples = 128
scene.cycles.sampling_pattern = 'TABULATED_SOBOL'
scene.cycles.use_adaptive_sampling = False
scene.cycles.use_light_tree = False
scene.cycles.blur_glossy = 0.0
scene.cycles.sample_clamp_indirect = 0.0
scene.view_settings.view_transform = 'Standard'
bpy.context.view_layer.update()

# ---- added for rendering (the .blend has no active camera and no usable light): camera, sun
cam_auto = bpy.data.cameras.new('AutoCamera')
cam_auto.lens = 50.0
cam_auto.sensor_width = 36.0
cam_auto.clip_end = 1000.0
ob_auto_camera = bpy.data.objects.new('AutoCamera', cam_auto)
scene.collection.objects.link(ob_auto_camera)
ob_auto_camera.location = (20.4805, -25.7743, 21.2136)
ob_auto_camera.rotation_euler = (1.09748, -7.21219e-08, 0.694738)
scene.camera = ob_auto_camera
light_auto_sun = bpy.data.lights.new('AutoSun', 'SUN')
light_auto_sun.energy = 3.0
light_auto_sun.angle = 0.0523599
ob_auto_sun = bpy.data.objects.new('AutoSun', light_auto_sun)
scene.collection.objects.link(ob_auto_sun)
ob_auto_sun.rotation_euler = (0.872665, 0.174533, 0.523599)
bpy.context.view_layer.update()
